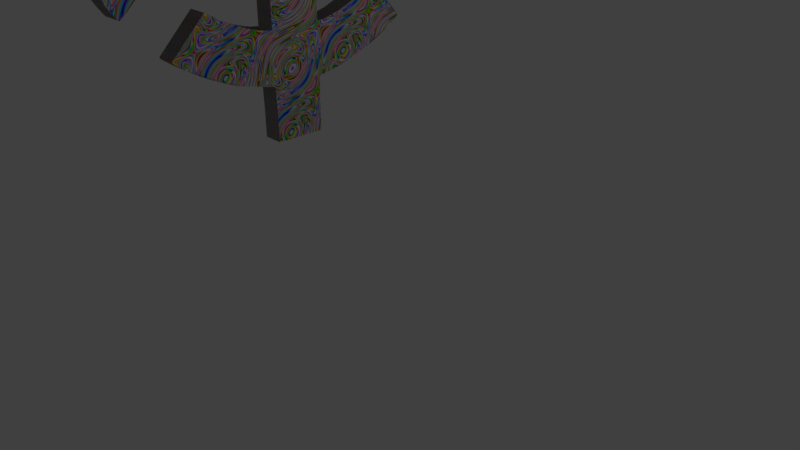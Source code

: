 # Source: symbol3D.blend  (saved by Blender 2.79.0; exported with 4.5.12 LTS)
import bpy
from mathutils import Matrix  # noqa: F401  (used for matrix-valued properties, if any)

bpy.ops.wm.read_factory_settings(use_empty=True)
scene = bpy.context.scene
scene.name = 'Scene'

# ---- collections
col_collection_1 = bpy.data.collections.new('Collection 1'); scene.collection.children.link(col_collection_1)

# ---- materials (node trees are filled in below, after node groups)
mat_svgmat_007 = bpy.data.materials.new('SVGMat.007')
mat_svgmat_007.alpha_threshold = 0.0
mat_svgmat_007.diffuse_color = (1.0, 1.0, 1.0, 1.0)
mat_svgmat_007.roughness = 0.5

# ---- material node trees
mat_svgmat_007.use_nodes = True; mat_svgmat_007.node_tree.nodes.clear()
_N = mat_svgmat_007.node_tree.nodes; _L = mat_svgmat_007.node_tree.links
n0 = _N.new('ShaderNodeOutputMaterial'); n0.name = 'Material Output'; n0.location = (652, 280)
n1 = _N.new('ShaderNodeBsdfToon'); n1.name = 'Toon BSDF'; n1.location = (239, 436)
n1.inputs[2].default_value = 0.1
n2 = _N.new('ShaderNodeTexMagic'); n2.name = 'Magic Texture'; n2.location = (-2, 461)
n2.turbulence_depth = 5
n2.inputs[2].default_value = 3.3
n3 = _N.new('ShaderNodeEmission'); n3.name = 'Emission'; n3.location = (30, 175)
n3.inputs[0].default_value = (0.02921, 0.6272, 0.8, 1.0)
n4 = _N.new('ShaderNodeMixShader'); n4.name = 'Mix Shader'; n4.location = (427, 320)
n4.inputs[0].default_value = 0.4455
_L.new(n4.outputs[0], n0.inputs[0])
_L.new(n1.outputs[0], n4.inputs[1])
_L.new(n2.outputs[0], n1.inputs[0])
n0.is_active_output = True

# ---- world
world_world = bpy.data.worlds.new('World'); scene.world = world_world
world_world.color = (0.05088, 0.05088, 0.05088)
world_world.use_sun_shadow = False
world_world.sun_shadow_jitter_overblur = 0.0
world_world.cycles.sampling_method = 'MANUAL'

# ---- cameras
cam_camera = bpy.data.cameras.new('Camera')
cam_camera.clip_end = 100.0
cam_camera.lens = 35.0
cam_camera.sensor_width = 32.0
cam_camera.sensor_height = 18.0
cam_camera.ortho_scale = 7.314
cam_camera.dof.focus_distance = 0.0

# ---- lights
light_lamp = bpy.data.lights.new('Lamp', 'POINT')
light_lamp.transmission_factor = 0.0
light_lamp.cutoff_distance = 30.0
light_lamp.energy = 100.0
light_lamp.shadow_buffer_clip_start = 1.001
light_lamp.shadow_soft_size = 0.1
light_lamp.shadow_maximum_resolution = 0.006
light_lamp.use_absolute_resolution = True

# ---- meshes
me_cupath2997 = bpy.data.meshes.new('CUpath2997')
me_cupath2997.from_pydata([(-0.005938, -0.06125, 0.002373), (-0.006106, -0.04926, 0.002373), (-0.006136, -0.04908, 0.002373), (-0.006167, -0.04901, 0.002373), (-0.006225, -0.04898, 0.002373), (-0.01355, -0.04725, 0.002373), (-0.01946, -0.04508, 0.002373), (-0.02644, -0.04134, 0.002373), (-0.02861, -0.03981, 0.002373), (-0.02887, -0.03955, 0.002373), (-0.02899, -0.03937, 0.002373), (-0.02897, -0.03929, 0.002373), (-0.02888, -0.03915, 0.002373), (-0.02122, -0.03128, 0.002373), (-0.01669, -0.03383, 0.002373), (-0.01198, -0.03584, 0.002373), (-0.008028, -0.03696, 0.002373), (-0.006079, -0.03712, 0.002373), (-0.006083, -0.008694, 0.002373), (-0.006181, -0.007747, 0.002373), (-0.006246, -0.007506, 0.002373), (-0.00632, -0.007387, 0.002373), (-0.006472, -0.007333, 0.002373), (-0.007292, -0.007243, 0.002373), (-0.036, -0.007212, 0.002373), (-0.03583, -0.009161, 0.002373), (-0.03471, -0.01311, 0.002373), (-0.0327, -0.01782, 0.002373), (-0.03015, -0.02235, 0.002373), (-0.03803, -0.03001, 0.002373), (-0.03817, -0.0301, 0.002373), (-0.03824, -0.03012, 0.002373), (-0.03843, -0.03, 0.002373), (-0.03869, -0.02973, 0.002373), (-0.04023, -0.02754, 0.002373), (-0.044, -0.02042, 0.002373), (-0.04616, -0.01457, 0.002373), (-0.04786, -0.007358, 0.002373), (-0.04788, -0.0073, 0.002373), (-0.04796, -0.007269, 0.002373), (-0.04841, -0.007211, 0.002373), (-0.05407, -0.007071, 0.002373), (-0.05416, -0.007071, 0.002373), (-0.05438, -0.007071, 0.002373), (-0.05474, -0.007071, 0.002373), (-0.0552, -0.007071, 0.002373), (-0.05574, -0.007071, 0.002373), (-0.05634, -0.007071, 0.002373), (-0.05699, -0.007071, 0.002373), (-0.05766, -0.007071, 0.002373), (-0.05833, -0.007071, 0.002373), (-0.05898, -0.007071, 0.002373), (-0.05958, -0.007071, 0.002373), (-0.06013, -0.007071, 0.002373), (-0.06013, 0.004216, 0.002373), (-0.04814, 0.004384, 0.002373), (-0.04796, 0.004414, 0.002373), (-0.04788, 0.004445, 0.002373), (-0.04786, 0.004503, 0.002373), (-0.04616, 0.01172, 0.002373), (-0.044, 0.01757, 0.002373), (-0.04023, 0.02468, 0.002373), (-0.03869, 0.02688, 0.002373), (-0.03843, 0.02714, 0.002373), (-0.03824, 0.02727, 0.002373), (-0.03817, 0.02724, 0.002373), (-0.03803, 0.02715, 0.002373), (-0.03015, 0.01949, 0.002373), (-0.0327, 0.01496, 0.002373), (-0.03471, 0.01026, 0.002373), (-0.03583, 0.006305, 0.002373), (-0.036, 0.004357, 0.002373), (-0.007561, 0.00436, 0.002373), (-0.006614, 0.004459, 0.002373), (-0.006373, 0.004523, 0.002373), (-0.006254, 0.004598, 0.002373), (-0.006199, 0.004749, 0.002373), (-0.00611, 0.005569, 0.002373), (-0.006079, 0.03427, 0.002373), (-0.008028, 0.0341, 0.002373), (-0.01198, 0.03298, 0.002373), (-0.01669, 0.03097, 0.002373), (-0.02122, 0.02843, 0.002373), (-0.02888, 0.0363, 0.002373), (-0.02897, 0.03644, 0.002373), (-0.02899, 0.03651, 0.002373), (-0.02887, 0.0367, 0.002373), (-0.0286, 0.03696, 0.002373), (-0.02641, 0.0385, 0.002373), (-0.01929, 0.04227, 0.002373), (-0.01344, 0.04443, 0.002373), (-0.006225, 0.04613, 0.002373), (-0.006167, 0.04615, 0.002373), (-0.006136, 0.04622, 0.002373), (-0.006106, 0.0464, 0.002373), (-0.005938, 0.05839, 0.002373), (0.005351, 0.05839, 0.002373), (0.005519, 0.0464, 0.002373), (0.005549, 0.04622, 0.002373), (0.00558, 0.04615, 0.002373), (0.005638, 0.04613, 0.002373), (0.01286, 0.04443, 0.002373), (0.01871, 0.04227, 0.002373), (0.02582, 0.0385, 0.002373), (0.02802, 0.03696, 0.002373), (0.02828, 0.0367, 0.002373), (0.02841, 0.03651, 0.002373), (0.02838, 0.03644, 0.002373), (0.02829, 0.0363, 0.002373), (0.02063, 0.02843, 0.002373), (0.0161, 0.03097, 0.002373), (0.01139, 0.03298, 0.002373), (0.007441, 0.0341, 0.002373), (0.005492, 0.03427, 0.002373), (0.005496, 0.005838, 0.002373), (0.005594, 0.004891, 0.002373), (0.005659, 0.004651, 0.002373), (0.005733, 0.004532, 0.002373), (0.005885, 0.004477, 0.002373), (0.006705, 0.004387, 0.002373), (0.03541, 0.004357, 0.002373), (0.03524, 0.006305, 0.002373), (0.03412, 0.01026, 0.002373), (0.03212, 0.01496, 0.002373), (0.02957, 0.01949, 0.002373), (0.03744, 0.02715, 0.002373), (0.03758, 0.02724, 0.002373), (0.03766, 0.02727, 0.002373), (0.03785, 0.02714, 0.002373), (0.0381, 0.02688, 0.002373), (0.03964, 0.02468, 0.002373), (0.04342, 0.01757, 0.002373), (0.04557, 0.01172, 0.002373), (0.04727, 0.004503, 0.002373), (0.04729, 0.004445, 0.002373), (0.04737, 0.004414, 0.002373), (0.04755, 0.004384, 0.002373), (0.05954, 0.004216, 0.002373), (0.05954, -0.007071, 0.002373), (0.05349, -0.007071, 0.002373), (0.04783, -0.007211, 0.002373), (0.04737, -0.007269, 0.002373), (0.04729, -0.0073, 0.002373), (0.04727, -0.007358, 0.002373), (0.04554, -0.01468, 0.002373), (0.04337, -0.02059, 0.002373), (0.03962, -0.02757, 0.002373), (0.0381, -0.02974, 0.002373), (0.03784, -0.03, 0.002373), (0.03766, -0.03012, 0.002373), (0.03758, -0.0301, 0.002373), (0.03744, -0.03001, 0.002373), (0.02957, -0.02235, 0.002373), (0.03212, -0.01782, 0.002373), (0.03412, -0.01311, 0.002373), (0.03524, -0.009161, 0.002373), (0.03541, -0.007212, 0.002373), (0.006974, -0.007216, 0.002373), (0.006027, -0.007315, 0.002373), (0.005786, -0.007379, 0.002373), (0.005667, -0.007453, 0.002373), (0.005612, -0.007605, 0.002373), (0.005523, -0.008425, 0.002373), (0.005492, -0.03712, 0.002373), (0.007441, -0.03696, 0.002373), (0.01139, -0.03584, 0.002373), (0.0161, -0.03383, 0.002373), (0.02063, -0.03128, 0.002373), (0.02829, -0.03915, 0.002373), (0.02838, -0.03929, 0.002373), (0.02841, -0.03937, 0.002373), (0.02828, -0.03956, 0.002373), (0.02802, -0.03982, 0.002373), (0.02582, -0.04136, 0.002373), (0.01871, -0.04513, 0.002373), (0.01286, -0.04728, 0.002373), (0.005638, -0.04898, 0.002373), (0.00558, -0.04901, 0.002373), (0.005549, -0.04908, 0.002373), (0.005519, -0.04926, 0.002373), (0.005351, -0.06125, 0.002373), (-0.005938, -0.06125, -0.002373), (-0.006106, -0.04926, -0.002373), (-0.006136, -0.04908, -0.002373), (-0.006167, -0.04901, -0.002373), (-0.006225, -0.04898, -0.002373), (-0.01355, -0.04725, -0.002373), (-0.01946, -0.04508, -0.002373), (-0.02644, -0.04134, -0.002373), (-0.02861, -0.03981, -0.002373), (-0.02887, -0.03955, -0.002373), (-0.02899, -0.03937, -0.002373), (-0.02897, -0.03929, -0.002373), (-0.02888, -0.03915, -0.002373), (-0.02122, -0.03128, -0.002373), (-0.01669, -0.03383, -0.002373), (-0.01198, -0.03584, -0.002373), (-0.008028, -0.03696, -0.002373), (-0.006079, -0.03712, -0.002373), (-0.006083, -0.008694, -0.002373), (-0.006181, -0.007747, -0.002373), (-0.006246, -0.007506, -0.002373), (-0.00632, -0.007387, -0.002373), (-0.006472, -0.007333, -0.002373), (-0.007292, -0.007243, -0.002373), (-0.036, -0.007212, -0.002373), (-0.03583, -0.009161, -0.002373), (-0.03471, -0.01311, -0.002373), (-0.0327, -0.01782, -0.002373), (-0.03015, -0.02235, -0.002373), (-0.03803, -0.03001, -0.002373), (-0.03817, -0.0301, -0.002373), (-0.03824, -0.03012, -0.002373), (-0.03843, -0.03, -0.002373), (-0.03869, -0.02973, -0.002373), (-0.04023, -0.02754, -0.002373), (-0.044, -0.02042, -0.002373), (-0.04616, -0.01457, -0.002373), (-0.04786, -0.007358, -0.002373), (-0.04788, -0.0073, -0.002373), (-0.04796, -0.007269, -0.002373), (-0.04841, -0.007211, -0.002373), (-0.05407, -0.007071, -0.002373), (-0.05416, -0.007071, -0.002373), (-0.05438, -0.007071, -0.002373), (-0.05474, -0.007071, -0.002373), (-0.0552, -0.007071, -0.002373), (-0.05574, -0.007071, -0.002373), (-0.05634, -0.007071, -0.002373), (-0.05699, -0.007071, -0.002373), (-0.05766, -0.007071, -0.002373), (-0.05833, -0.007071, -0.002373), (-0.05898, -0.007071, -0.002373), (-0.05958, -0.007071, -0.002373), (-0.06013, -0.007071, -0.002373), (-0.06013, 0.004216, -0.002373), (-0.04814, 0.004384, -0.002373), (-0.04796, 0.004414, -0.002373), (-0.04788, 0.004445, -0.002373), (-0.04786, 0.004503, -0.002373), (-0.04616, 0.01172, -0.002373), (-0.044, 0.01757, -0.002373), (-0.04023, 0.02468, -0.002373), (-0.03869, 0.02688, -0.002373), (-0.03843, 0.02714, -0.002373), (-0.03824, 0.02727, -0.002373), (-0.03817, 0.02724, -0.002373), (-0.03803, 0.02715, -0.002373), (-0.03015, 0.01949, -0.002373), (-0.0327, 0.01496, -0.002373), (-0.03471, 0.01026, -0.002373), (-0.03583, 0.006305, -0.002373), (-0.036, 0.004357, -0.002373), (-0.007561, 0.00436, -0.002373), (-0.006614, 0.004459, -0.002373), (-0.006373, 0.004523, -0.002373), (-0.006254, 0.004598, -0.002373), (-0.006199, 0.004749, -0.002373), (-0.00611, 0.005569, -0.002373), (-0.006079, 0.03427, -0.002373), (-0.008028, 0.0341, -0.002373), (-0.01198, 0.03298, -0.002373), (-0.01669, 0.03097, -0.002373), (-0.02122, 0.02843, -0.002373), (-0.02888, 0.0363, -0.002373), (-0.02897, 0.03644, -0.002373), (-0.02899, 0.03651, -0.002373), (-0.02887, 0.0367, -0.002373), (-0.0286, 0.03696, -0.002373), (-0.02641, 0.0385, -0.002373), (-0.01929, 0.04227, -0.002373), (-0.01344, 0.04443, -0.002373), (-0.006225, 0.04613, -0.002373), (-0.006167, 0.04615, -0.002373), (-0.006136, 0.04622, -0.002373), (-0.006106, 0.0464, -0.002373), (-0.005938, 0.05839, -0.002373), (0.005351, 0.05839, -0.002373), (0.005519, 0.0464, -0.002373), (0.005549, 0.04622, -0.002373), (0.00558, 0.04615, -0.002373), (0.005638, 0.04613, -0.002373), (0.01286, 0.04443, -0.002373), (0.01871, 0.04227, -0.002373), (0.02582, 0.0385, -0.002373), (0.02802, 0.03696, -0.002373), (0.02828, 0.0367, -0.002373), (0.02841, 0.03651, -0.002373), (0.02838, 0.03644, -0.002373), (0.02829, 0.0363, -0.002373), (0.02063, 0.02843, -0.002373), (0.0161, 0.03097, -0.002373), (0.01139, 0.03298, -0.002373), (0.007441, 0.0341, -0.002373), (0.005492, 0.03427, -0.002373), (0.005496, 0.005838, -0.002373), (0.005594, 0.004891, -0.002373), (0.005659, 0.004651, -0.002373), (0.005733, 0.004532, -0.002373), (0.005885, 0.004477, -0.002373), (0.006705, 0.004387, -0.002373), (0.03541, 0.004357, -0.002373), (0.03524, 0.006305, -0.002373), (0.03412, 0.01026, -0.002373), (0.03212, 0.01496, -0.002373), (0.02957, 0.01949, -0.002373), (0.03744, 0.02715, -0.002373), (0.03758, 0.02724, -0.002373), (0.03766, 0.02727, -0.002373), (0.03785, 0.02714, -0.002373), (0.0381, 0.02688, -0.002373), (0.03964, 0.02468, -0.002373), (0.04342, 0.01757, -0.002373), (0.04557, 0.01172, -0.002373), (0.04727, 0.004503, -0.002373), (0.04729, 0.004445, -0.002373), (0.04737, 0.004414, -0.002373), (0.04755, 0.004384, -0.002373), (0.05954, 0.004216, -0.002373), (0.05954, -0.007071, -0.002373), (0.05349, -0.007071, -0.002373), (0.04783, -0.007211, -0.002373), (0.04737, -0.007269, -0.002373), (0.04729, -0.0073, -0.002373), (0.04727, -0.007358, -0.002373), (0.04554, -0.01468, -0.002373), (0.04337, -0.02059, -0.002373), (0.03962, -0.02757, -0.002373), (0.0381, -0.02974, -0.002373), (0.03784, -0.03, -0.002373), (0.03766, -0.03012, -0.002373), (0.03758, -0.0301, -0.002373), (0.03744, -0.03001, -0.002373), (0.02957, -0.02235, -0.002373), (0.03212, -0.01782, -0.002373), (0.03412, -0.01311, -0.002373), (0.03524, -0.009161, -0.002373), (0.03541, -0.007212, -0.002373), (0.006974, -0.007216, -0.002373), (0.006027, -0.007315, -0.002373), (0.005786, -0.007379, -0.002373), (0.005667, -0.007453, -0.002373), (0.005612, -0.007605, -0.002373), (0.005523, -0.008425, -0.002373), (0.005492, -0.03712, -0.002373), (0.007441, -0.03696, -0.002373), (0.01139, -0.03584, -0.002373), (0.0161, -0.03383, -0.002373), (0.02063, -0.03128, -0.002373), (0.02829, -0.03915, -0.002373), (0.02838, -0.03929, -0.002373), (0.02841, -0.03937, -0.002373), (0.02828, -0.03956, -0.002373), (0.02802, -0.03982, -0.002373), (0.02582, -0.04136, -0.002373), (0.01871, -0.04513, -0.002373), (0.01286, -0.04728, -0.002373), (0.005638, -0.04898, -0.002373), (0.00558, -0.04901, -0.002373), (0.005549, -0.04908, -0.002373), (0.005519, -0.04926, -0.002373), (0.005351, -0.06125, -0.002373), (-0.005938, -0.06125, -0.002373), (-0.005938, -0.06125, 0.002373), (-0.005956, -0.05284, -0.002373), (-0.005956, -0.05284, 0.002373), (-0.005986, -0.05148, -0.002373), (-0.005986, -0.05148, 0.002373), (-0.006027, -0.05036, -0.002373), (-0.006027, -0.05036, 0.002373), (-0.006052, -0.04991, -0.002373), (-0.006052, -0.04991, 0.002373), (-0.006078, -0.04954, -0.002373), (-0.006078, -0.04954, 0.002373), (-0.006106, -0.04926, -0.002373), (-0.006106, -0.04926, 0.002373), (-0.006136, -0.04908, -0.002373), (-0.006136, -0.04908, 0.002373), (-0.006167, -0.04901, -0.002373), (-0.006167, -0.04901, 0.002373), (-0.006225, -0.04898, -0.002373), (-0.006225, -0.04898, 0.002373), (-0.006334, -0.04895, -0.002373), (-0.006334, -0.04895, 0.002373), (-0.006686, -0.04885, -0.002373), (-0.006686, -0.04885, 0.002373), (-0.01149, -0.0478, -0.002373), (-0.01149, -0.0478, 0.002373), (-0.01253, -0.04753, -0.002373), (-0.01253, -0.04753, 0.002373), (-0.01355, -0.04725, -0.002373), (-0.01355, -0.04725, 0.002373), (-0.01455, -0.04694, -0.002373), (-0.01455, -0.04694, 0.002373), (-0.01555, -0.04662, -0.002373), (-0.01555, -0.04662, 0.002373), (-0.01653, -0.04627, -0.002373), (-0.01653, -0.04627, 0.002373), (-0.01751, -0.0459, -0.002373), (-0.01751, -0.0459, 0.002373), (-0.01848, -0.0455, -0.002373), (-0.01848, -0.0455, 0.002373), (-0.01946, -0.04508, -0.002373), (-0.01946, -0.04508, 0.002373), (-0.02143, -0.04415, -0.002373), (-0.02143, -0.04415, 0.002373), (-0.02318, -0.04324, -0.002373), (-0.02318, -0.04324, 0.002373), (-0.02489, -0.04228, -0.002373), (-0.02489, -0.04228, 0.002373), (-0.02644, -0.04134, -0.002373), (-0.02644, -0.04134, 0.002373), (-0.02772, -0.04049, -0.002373), (-0.02772, -0.04049, 0.002373), (-0.02822, -0.04012, -0.002373), (-0.02822, -0.04012, 0.002373), (-0.02861, -0.03981, -0.002373), (-0.02861, -0.03981, 0.002373), (-0.02887, -0.03955, -0.002373), (-0.02887, -0.03955, 0.002373), (-0.02899, -0.03937, -0.002373), (-0.02899, -0.03937, 0.002373), (-0.02897, -0.03929, -0.002373), (-0.02897, -0.03929, 0.002373), (-0.02888, -0.03915, -0.002373), (-0.02888, -0.03915, 0.002373), (-0.02122, -0.03128, -0.002373), (-0.02122, -0.03128, 0.002373), (-0.01895, -0.03264, -0.002373), (-0.01895, -0.03264, 0.002373), (-0.01784, -0.03325, -0.002373), (-0.01784, -0.03325, 0.002373), (-0.01669, -0.03383, -0.002373), (-0.01669, -0.03383, 0.002373), (-0.01551, -0.03439, -0.002373), (-0.01551, -0.03439, 0.002373), (-0.01431, -0.03491, -0.002373), (-0.01431, -0.03491, 0.002373), (-0.01313, -0.0354, -0.002373), (-0.01313, -0.0354, 0.002373), (-0.01198, -0.03584, -0.002373), (-0.01198, -0.03584, 0.002373), (-0.009835, -0.03654, -0.002373), (-0.009835, -0.03654, 0.002373), (-0.00888, -0.03679, -0.002373), (-0.00888, -0.03679, 0.002373), (-0.008028, -0.03696, -0.002373), (-0.008028, -0.03696, 0.002373), (-0.006079, -0.03712, -0.002373), (-0.006079, -0.03712, 0.002373), (-0.00602, -0.01043, -0.002373), (-0.00602, -0.01043, 0.002373), (-0.006047, -0.009451, -0.002373), (-0.006047, -0.009451, 0.002373), (-0.006083, -0.008694, -0.002373), (-0.006083, -0.008694, 0.002373), (-0.006181, -0.007747, -0.002373), (-0.006181, -0.007747, 0.002373), (-0.006246, -0.007506, -0.002373), (-0.006246, -0.007506, 0.002373), (-0.00632, -0.007387, -0.002373), (-0.00632, -0.007387, 0.002373), (-0.006472, -0.007333, -0.002373), (-0.006472, -0.007333, 0.002373), (-0.007292, -0.007243, -0.002373), (-0.007292, -0.007243, 0.002373), (-0.036, -0.007212, -0.002373), (-0.036, -0.007212, 0.002373), (-0.03583, -0.009161, -0.002373), (-0.03583, -0.009161, 0.002373), (-0.03471, -0.01311, -0.002373), (-0.03471, -0.01311, 0.002373), (-0.0327, -0.01782, -0.002373), (-0.0327, -0.01782, 0.002373), (-0.03015, -0.02235, -0.002373), (-0.03015, -0.02235, 0.002373), (-0.03559, -0.0278, -0.002373), (-0.03559, -0.0278, 0.002373), (-0.03725, -0.02936, -0.002373), (-0.03725, -0.02936, 0.002373), (-0.03782, -0.02985, -0.002373), (-0.03782, -0.02985, 0.002373), (-0.03803, -0.03001, -0.002373), (-0.03803, -0.03001, 0.002373), (-0.03817, -0.0301, -0.002373), (-0.03817, -0.0301, 0.002373), (-0.03824, -0.03012, -0.002373), (-0.03824, -0.03012, 0.002373), (-0.03843, -0.03, -0.002373), (-0.03843, -0.03, 0.002373), (-0.03869, -0.02973, -0.002373), (-0.03869, -0.02973, 0.002373), (-0.04023, -0.02754, -0.002373), (-0.04023, -0.02754, 0.002373), (-0.044, -0.02042, -0.002373), (-0.044, -0.02042, 0.002373), (-0.04483, -0.01846, -0.002373), (-0.04483, -0.01846, 0.002373), (-0.04554, -0.01653, -0.002373), (-0.04554, -0.01653, 0.002373), (-0.04586, -0.01555, -0.002373), (-0.04586, -0.01555, 0.002373), (-0.04616, -0.01457, -0.002373), (-0.04616, -0.01457, 0.002373), (-0.04786, -0.007358, -0.002373), (-0.04786, -0.007358, 0.002373), (-0.04788, -0.0073, -0.002373), (-0.04788, -0.0073, 0.002373), (-0.04796, -0.007269, -0.002373), (-0.04796, -0.007269, 0.002373), (-0.04814, -0.00724, -0.002373), (-0.04814, -0.00724, 0.002373), (-0.06013, -0.007071, -0.002373), (-0.06013, -0.007071, 0.002373), (-0.06013, 0.004216, -0.002373), (-0.06013, 0.004216, 0.002373), (-0.04923, 0.004305, -0.002373), (-0.04923, 0.004305, 0.002373), (-0.04841, 0.004356, -0.002373), (-0.04841, 0.004356, 0.002373), (-0.04814, 0.004384, -0.002373), (-0.04814, 0.004384, 0.002373), (-0.04796, 0.004414, -0.002373), (-0.04796, 0.004414, 0.002373), (-0.04788, 0.004445, -0.002373), (-0.04788, 0.004445, 0.002373), (-0.04786, 0.004503, -0.002373), (-0.04786, 0.004503, 0.002373), (-0.04782, 0.004611, -0.002373), (-0.04782, 0.004611, 0.002373), (-0.04773, 0.004964, -0.002373), (-0.04773, 0.004964, 0.002373), (-0.04747, 0.006104, -0.002373), (-0.04747, 0.006104, 0.002373), (-0.04693, 0.008681, -0.002373), (-0.04693, 0.008681, 0.002373), (-0.04669, 0.009714, -0.002373), (-0.04669, 0.009714, 0.002373), (-0.04643, 0.01073, -0.002373), (-0.04643, 0.01073, 0.002373), (-0.04616, 0.01172, -0.002373), (-0.04616, 0.01172, 0.002373), (-0.044, 0.01757, -0.002373), (-0.044, 0.01757, 0.002373), (-0.04023, 0.02468, -0.002373), (-0.04023, 0.02468, 0.002373), (-0.03979, 0.02537, -0.002373), (-0.03979, 0.02537, 0.002373), (-0.03938, 0.02598, -0.002373), (-0.03938, 0.02598, 0.002373), (-0.03901, 0.02648, -0.002373), (-0.03901, 0.02648, 0.002373), (-0.03869, 0.02688, -0.002373), (-0.03869, 0.02688, 0.002373), (-0.03843, 0.02714, -0.002373), (-0.03843, 0.02714, 0.002373), (-0.03824, 0.02727, -0.002373), (-0.03824, 0.02727, 0.002373), (-0.03817, 0.02724, -0.002373), (-0.03817, 0.02724, 0.002373), (-0.03803, 0.02715, -0.002373), (-0.03803, 0.02715, 0.002373), (-0.03015, 0.01949, -0.002373), (-0.03015, 0.01949, 0.002373), (-0.0309, 0.01827, -0.002373), (-0.0309, 0.01827, 0.002373), (-0.03152, 0.01723, -0.002373), (-0.03152, 0.01723, 0.002373), (-0.03212, 0.01612, -0.002373), (-0.03212, 0.01612, 0.002373), (-0.0327, 0.01496, -0.002373), (-0.0327, 0.01496, 0.002373), (-0.03326, 0.01378, -0.002373), (-0.03326, 0.01378, 0.002373), (-0.03379, 0.01259, -0.002373), (-0.03379, 0.01259, 0.002373), (-0.03427, 0.01141, -0.002373), (-0.03427, 0.01141, 0.002373), (-0.03471, 0.01026, -0.002373), (-0.03471, 0.01026, 0.002373), (-0.03541, 0.008111, -0.002373), (-0.03541, 0.008111, 0.002373), (-0.03566, 0.007157, -0.002373), (-0.03566, 0.007157, 0.002373), (-0.03583, 0.006305, -0.002373), (-0.03583, 0.006305, 0.002373), (-0.036, 0.004357, -0.002373), (-0.036, 0.004357, 0.002373), (-0.009299, 0.004298, -0.002373), (-0.009299, 0.004298, 0.002373), (-0.008319, 0.004325, -0.002373), (-0.008319, 0.004325, 0.002373), (-0.007561, 0.00436, -0.002373), (-0.007561, 0.00436, 0.002373), (-0.006614, 0.004459, -0.002373), (-0.006614, 0.004459, 0.002373), (-0.006373, 0.004523, -0.002373), (-0.006373, 0.004523, 0.002373), (-0.006254, 0.004598, -0.002373), (-0.006254, 0.004598, 0.002373), (-0.006199, 0.004749, -0.002373), (-0.006199, 0.004749, 0.002373), (-0.00611, 0.005569, -0.002373), (-0.00611, 0.005569, 0.002373), (-0.006079, 0.03427, -0.002373), (-0.006079, 0.03427, 0.002373), (-0.008028, 0.0341, -0.002373), (-0.008028, 0.0341, 0.002373), (-0.01198, 0.03298, -0.002373), (-0.01198, 0.03298, 0.002373), (-0.01669, 0.03097, -0.002373), (-0.01669, 0.03097, 0.002373), (-0.01784, 0.03039, -0.002373), (-0.01784, 0.03039, 0.002373), (-0.01895, 0.02979, -0.002373), (-0.01895, 0.02979, 0.002373), (-0.02, 0.02917, -0.002373), (-0.02, 0.02917, 0.002373), (-0.02122, 0.02843, -0.002373), (-0.02122, 0.02843, 0.002373), (-0.02823, 0.03552, -0.002373), (-0.02823, 0.03552, 0.002373), (-0.02872, 0.03609, -0.002373), (-0.02872, 0.03609, 0.002373), (-0.02888, 0.0363, -0.002373), (-0.02888, 0.0363, 0.002373), (-0.02897, 0.03644, -0.002373), (-0.02897, 0.03644, 0.002373), (-0.02899, 0.03651, -0.002373), (-0.02899, 0.03651, 0.002373), (-0.02887, 0.0367, -0.002373), (-0.02887, 0.0367, 0.002373), (-0.0286, 0.03696, -0.002373), (-0.0286, 0.03696, 0.002373), (-0.02821, 0.03728, -0.002373), (-0.02821, 0.03728, 0.002373), (-0.0277, 0.03765, -0.002373), (-0.0277, 0.03765, 0.002373), (-0.02641, 0.0385, -0.002373), (-0.02641, 0.0385, 0.002373), (-0.01929, 0.04227, -0.002373), (-0.01929, 0.04227, 0.002373), (-0.01733, 0.0431, -0.002373), (-0.01733, 0.0431, 0.002373), (-0.01636, 0.04347, -0.002373), (-0.01636, 0.04347, 0.002373), (-0.01539, 0.04381, -0.002373), (-0.01539, 0.04381, 0.002373), (-0.01442, 0.04413, -0.002373), (-0.01442, 0.04413, 0.002373), (-0.01344, 0.04443, -0.002373), (-0.01344, 0.04443, 0.002373), (-0.01245, 0.0447, -0.002373), (-0.01245, 0.0447, 0.002373), (-0.01144, 0.04496, -0.002373), (-0.01144, 0.04496, 0.002373), (-0.0104, 0.0452, -0.002373), (-0.0104, 0.0452, 0.002373), (-0.007827, 0.04574, -0.002373), (-0.007827, 0.04574, 0.002373), (-0.007194, 0.04588, -0.002373), (-0.007194, 0.04588, 0.002373), (-0.006923, 0.04594, -0.002373), (-0.006923, 0.04594, 0.002373), (-0.006686, 0.046, -0.002373), (-0.006686, 0.046, 0.002373), (-0.006489, 0.04605, -0.002373), (-0.006489, 0.04605, 0.002373), (-0.006334, 0.04609, -0.002373), (-0.006334, 0.04609, 0.002373), (-0.006225, 0.04613, -0.002373), (-0.006225, 0.04613, 0.002373), (-0.006167, 0.04615, -0.002373), (-0.006167, 0.04615, 0.002373), (-0.006136, 0.04622, -0.002373), (-0.006136, 0.04622, 0.002373), (-0.006106, 0.0464, -0.002373), (-0.006106, 0.0464, 0.002373), (-0.006078, 0.04668, -0.002373), (-0.006078, 0.04668, 0.002373), (-0.006052, 0.04705, -0.002373), (-0.006052, 0.04705, 0.002373), (-0.006027, 0.0475, -0.002373), (-0.006027, 0.0475, 0.002373), (-0.005956, 0.04998, -0.002373), (-0.005956, 0.04998, 0.002373), (-0.005938, 0.05839, -0.002373), (-0.005938, 0.05839, 0.002373), (0.005351, 0.05839, -0.002373), (0.005351, 0.05839, 0.002373), (0.005353, 0.05152, -0.002373), (0.005353, 0.05152, 0.002373), (0.005369, 0.04998, -0.002373), (0.005369, 0.04998, 0.002373), (0.005399, 0.04862, -0.002373), (0.005399, 0.04862, 0.002373), (0.00544, 0.0475, -0.002373), (0.00544, 0.0475, 0.002373), (0.005465, 0.04705, -0.002373), (0.005465, 0.04705, 0.002373), (0.005491, 0.04668, -0.002373), (0.005491, 0.04668, 0.002373), (0.005519, 0.0464, -0.002373), (0.005519, 0.0464, 0.002373), (0.005549, 0.04622, -0.002373), (0.005549, 0.04622, 0.002373), (0.00558, 0.04615, -0.002373), (0.00558, 0.04615, 0.002373), (0.005638, 0.04613, -0.002373), (0.005638, 0.04613, 0.002373), (0.01286, 0.04443, -0.002373), (0.01286, 0.04443, 0.002373), (0.01384, 0.04413, -0.002373), (0.01384, 0.04413, 0.002373), (0.01481, 0.04381, -0.002373), (0.01481, 0.04381, 0.002373), (0.01578, 0.04347, -0.002373), (0.01578, 0.04347, 0.002373), (0.01674, 0.0431, -0.002373), (0.01674, 0.0431, 0.002373), (0.01772, 0.0427, -0.002373), (0.01772, 0.0427, 0.002373), (0.01871, 0.04227, -0.002373), (0.01871, 0.04227, 0.002373), (0.02073, 0.04133, -0.002373), (0.02073, 0.04133, 0.002373), (0.02251, 0.04041, -0.002373), (0.02251, 0.04041, 0.002373), (0.02582, 0.0385, -0.002373), (0.02582, 0.0385, 0.002373), (0.02802, 0.03696, -0.002373), (0.02802, 0.03696, 0.002373), (0.02828, 0.0367, -0.002373), (0.02828, 0.0367, 0.002373), (0.02841, 0.03651, -0.002373), (0.02841, 0.03651, 0.002373), (0.02838, 0.03644, -0.002373), (0.02838, 0.03644, 0.002373), (0.02829, 0.0363, -0.002373), (0.02829, 0.0363, 0.002373), (0.02813, 0.03609, -0.002373), (0.02813, 0.03609, 0.002373), (0.02792, 0.03583, -0.002373), (0.02792, 0.03583, 0.002373), (0.02764, 0.03552, -0.002373), (0.02764, 0.03552, 0.002373), (0.02732, 0.03516, -0.002373), (0.02732, 0.03516, 0.002373), (0.02695, 0.03476, -0.002373), (0.02695, 0.03476, 0.002373), (0.02609, 0.03386, -0.002373), (0.02609, 0.03386, 0.002373), (0.0251, 0.03285, -0.002373), (0.0251, 0.03285, 0.002373), (0.02063, 0.02843, -0.002373), (0.02063, 0.02843, 0.002373), (0.01837, 0.02979, -0.002373), (0.01837, 0.02979, 0.002373), (0.01726, 0.03039, -0.002373), (0.01726, 0.03039, 0.002373), (0.0161, 0.03097, -0.002373), (0.0161, 0.03097, 0.002373), (0.01139, 0.03298, -0.002373), (0.01139, 0.03298, 0.002373), (0.009248, 0.03368, -0.002373), (0.009248, 0.03368, 0.002373), (0.008293, 0.03393, -0.002373), (0.008293, 0.03393, 0.002373), (0.007441, 0.0341, -0.002373), (0.007441, 0.0341, 0.002373), (0.005492, 0.03427, -0.002373), (0.005492, 0.03427, 0.002373), (0.005406, 0.01671, -0.002373), (0.005406, 0.01671, 0.002373), (0.005399, 0.01423, -0.002373), (0.005399, 0.01423, 0.002373), (0.005398, 0.01211, -0.002373), (0.005398, 0.01211, 0.002373), (0.005402, 0.01031, -0.002373), (0.005402, 0.01031, 0.002373), (0.005414, 0.008805, -0.002373), (0.005414, 0.008805, 0.002373), (0.005433, 0.007576, -0.002373), (0.005433, 0.007576, 0.002373), (0.00546, 0.006596, -0.002373), (0.00546, 0.006596, 0.002373), (0.005496, 0.005838, -0.002373), (0.005496, 0.005838, 0.002373), (0.005594, 0.004891, -0.002373), (0.005594, 0.004891, 0.002373), (0.005659, 0.004651, -0.002373), (0.005659, 0.004651, 0.002373), (0.005733, 0.004532, -0.002373), (0.005733, 0.004532, 0.002373), (0.005885, 0.004477, -0.002373), (0.005885, 0.004477, 0.002373), (0.006705, 0.004387, -0.002373), (0.006705, 0.004387, 0.002373), (0.007392, 0.004352, -0.002373), (0.007392, 0.004352, 0.002373), (0.009367, 0.0043, -0.002373), (0.009367, 0.0043, 0.002373), (0.03541, 0.004357, -0.002373), (0.03541, 0.004357, 0.002373), (0.03524, 0.006305, -0.002373), (0.03524, 0.006305, 0.002373), (0.03412, 0.01026, -0.002373), (0.03412, 0.01026, 0.002373), (0.03212, 0.01496, -0.002373), (0.03212, 0.01496, 0.002373), (0.03153, 0.01612, -0.002373), (0.03153, 0.01612, 0.002373), (0.03093, 0.01723, -0.002373), (0.03093, 0.01723, 0.002373), (0.03031, 0.01827, -0.002373), (0.03031, 0.01827, 0.002373), (0.02957, 0.01949, -0.002373), (0.02957, 0.01949, 0.002373), (0.034, 0.02396, -0.002373), (0.034, 0.02396, 0.002373), (0.035, 0.02495, -0.002373), (0.035, 0.02495, 0.002373), (0.03591, 0.02581, -0.002373), (0.03591, 0.02581, 0.002373), (0.0363, 0.02618, -0.002373), (0.0363, 0.02618, 0.002373), (0.03666, 0.0265, -0.002373), (0.03666, 0.0265, 0.002373), (0.03698, 0.02677, -0.002373), (0.03698, 0.02677, 0.002373), (0.03724, 0.02699, -0.002373), (0.03724, 0.02699, 0.002373), (0.03744, 0.02715, -0.002373), (0.03744, 0.02715, 0.002373), (0.03758, 0.02724, -0.002373), (0.03758, 0.02724, 0.002373), (0.03766, 0.02727, -0.002373), (0.03766, 0.02727, 0.002373), (0.03785, 0.02714, -0.002373), (0.03785, 0.02714, 0.002373), (0.0381, 0.02688, -0.002373), (0.0381, 0.02688, 0.002373), (0.03842, 0.02648, -0.002373), (0.03842, 0.02648, 0.002373), (0.03879, 0.02598, -0.002373), (0.03879, 0.02598, 0.002373), (0.0392, 0.02537, -0.002373), (0.0392, 0.02537, 0.002373), (0.03964, 0.02468, -0.002373), (0.03964, 0.02468, 0.002373), (0.04011, 0.02392, -0.002373), (0.04011, 0.02392, 0.002373), (0.04059, 0.02311, -0.002373), (0.04059, 0.02311, 0.002373), (0.04156, 0.02137, -0.002373), (0.04156, 0.02137, 0.002373), (0.04202, 0.02048, -0.002373), (0.04202, 0.02048, 0.002373), (0.04247, 0.01959, -0.002373), (0.04247, 0.01959, 0.002373), (0.04296, 0.01857, -0.002373), (0.04296, 0.01857, 0.002373), (0.04342, 0.01757, -0.002373), (0.04342, 0.01757, 0.002373), (0.04557, 0.01172, -0.002373), (0.04557, 0.01172, 0.002373), (0.04585, 0.01073, -0.002373), (0.04585, 0.01073, 0.002373), (0.0461, 0.009714, -0.002373), (0.0461, 0.009714, 0.002373), (0.04634, 0.008681, -0.002373), (0.04634, 0.008681, 0.002373), (0.04688, 0.006104, -0.002373), (0.04688, 0.006104, 0.002373), (0.04702, 0.005472, -0.002373), (0.04702, 0.005472, 0.002373), (0.04709, 0.0052, -0.002373), (0.04709, 0.0052, 0.002373), (0.04714, 0.004964, -0.002373), (0.04714, 0.004964, 0.002373), (0.04719, 0.004766, -0.002373), (0.04719, 0.004766, 0.002373), (0.04724, 0.004611, -0.002373), (0.04724, 0.004611, 0.002373), (0.04727, 0.004503, -0.002373), (0.04727, 0.004503, 0.002373), (0.04729, 0.004445, -0.002373), (0.04729, 0.004445, 0.002373), (0.04737, 0.004414, -0.002373), (0.04737, 0.004414, 0.002373), (0.04755, 0.004384, -0.002373), (0.04755, 0.004384, 0.002373), (0.05954, 0.004216, -0.002373), (0.05954, 0.004216, 0.002373), (0.05954, -0.007071, -0.002373), (0.05954, -0.007071, 0.002373), (0.05113, -0.007089, -0.002373), (0.05113, -0.007089, 0.002373), (0.04865, -0.007161, -0.002373), (0.04865, -0.007161, 0.002373), (0.04783, -0.007211, -0.002373), (0.04783, -0.007211, 0.002373), (0.04755, -0.00724, -0.002373), (0.04755, -0.00724, 0.002373), (0.04737, -0.007269, -0.002373), (0.04737, -0.007269, 0.002373), (0.04729, -0.0073, -0.002373), (0.04729, -0.0073, 0.002373), (0.04727, -0.007358, -0.002373), (0.04727, -0.007358, 0.002373), (0.04554, -0.01468, -0.002373), (0.04554, -0.01468, 0.002373), (0.04491, -0.01668, -0.002373), (0.04491, -0.01668, 0.002373), (0.04456, -0.01766, -0.002373), (0.04456, -0.01766, 0.002373), (0.04419, -0.01864, -0.002373), (0.04419, -0.01864, 0.002373), (0.04337, -0.02059, -0.002373), (0.04337, -0.02059, 0.002373), (0.04244, -0.02256, -0.002373), (0.04244, -0.02256, 0.002373), (0.04153, -0.02431, -0.002373), (0.04153, -0.02431, 0.002373), (0.04057, -0.02602, -0.002373), (0.04057, -0.02602, 0.002373), (0.03962, -0.02757, -0.002373), (0.03962, -0.02757, 0.002373), (0.0381, -0.02974, -0.002373), (0.0381, -0.02974, 0.002373), (0.03784, -0.03, -0.002373), (0.03784, -0.03, 0.002373), (0.03766, -0.03012, -0.002373), (0.03766, -0.03012, 0.002373), (0.03758, -0.0301, -0.002373), (0.03758, -0.0301, 0.002373), (0.03744, -0.03001, -0.002373), (0.03744, -0.03001, 0.002373), (0.02957, -0.02235, -0.002373), (0.02957, -0.02235, 0.002373), (0.03093, -0.02008, -0.002373), (0.03093, -0.02008, 0.002373), (0.03153, -0.01897, -0.002373), (0.03153, -0.01897, 0.002373), (0.03212, -0.01782, -0.002373), (0.03212, -0.01782, 0.002373), (0.03267, -0.01664, -0.002373), (0.03267, -0.01664, 0.002373), (0.0332, -0.01545, -0.002373), (0.0332, -0.01545, 0.002373), (0.03368, -0.01426, -0.002373), (0.03368, -0.01426, 0.002373), (0.03412, -0.01311, -0.002373), (0.03412, -0.01311, 0.002373), (0.03482, -0.01097, -0.002373), (0.03482, -0.01097, 0.002373), (0.03507, -0.01001, -0.002373), (0.03507, -0.01001, 0.002373), (0.03524, -0.009161, -0.002373), (0.03524, -0.009161, 0.002373), (0.03541, -0.007212, -0.002373), (0.03541, -0.007212, 0.002373), (0.008712, -0.007153, -0.002373), (0.008712, -0.007153, 0.002373), (0.007732, -0.00718, -0.002373), (0.007732, -0.00718, 0.002373), (0.006974, -0.007216, -0.002373), (0.006974, -0.007216, 0.002373), (0.006027, -0.007315, -0.002373), (0.006027, -0.007315, 0.002373), (0.005786, -0.007379, -0.002373), (0.005786, -0.007379, 0.002373), (0.005667, -0.007453, -0.002373), (0.005667, -0.007453, 0.002373), (0.005612, -0.007605, -0.002373), (0.005612, -0.007605, 0.002373), (0.005523, -0.008425, -0.002373), (0.005523, -0.008425, 0.002373), (0.005487, -0.009112, -0.002373), (0.005487, -0.009112, 0.002373), (0.005459, -0.009996, -0.002373), (0.005459, -0.009996, 0.002373), (0.005436, -0.01109, -0.002373), (0.005436, -0.01109, 0.002373), (0.005419, -0.01239, -0.002373), (0.005419, -0.01239, 0.002373), (0.005408, -0.01392, -0.002373), (0.005408, -0.01392, 0.002373), (0.005403, -0.01569, -0.002373), (0.005403, -0.01569, 0.002373), (0.005492, -0.03712, -0.002373), (0.005492, -0.03712, 0.002373), (0.007441, -0.03696, -0.002373), (0.007441, -0.03696, 0.002373), (0.01139, -0.03584, -0.002373), (0.01139, -0.03584, 0.002373), (0.0161, -0.03383, -0.002373), (0.0161, -0.03383, 0.002373), (0.01726, -0.03325, -0.002373), (0.01726, -0.03325, 0.002373), (0.01837, -0.03264, -0.002373), (0.01837, -0.03264, 0.002373), (0.01941, -0.03203, -0.002373), (0.01941, -0.03203, 0.002373), (0.02063, -0.03128, -0.002373), (0.02063, -0.03128, 0.002373), (0.02609, -0.03672, -0.002373), (0.02609, -0.03672, 0.002373), (0.02764, -0.03838, -0.002373), (0.02764, -0.03838, 0.002373), (0.02813, -0.03895, -0.002373), (0.02813, -0.03895, 0.002373), (0.02829, -0.03915, -0.002373), (0.02829, -0.03915, 0.002373), (0.02838, -0.03929, -0.002373), (0.02838, -0.03929, 0.002373), (0.02841, -0.03937, -0.002373), (0.02841, -0.03937, 0.002373), (0.02828, -0.03956, -0.002373), (0.02828, -0.03956, 0.002373), (0.02802, -0.03982, -0.002373), (0.02802, -0.03982, 0.002373), (0.02582, -0.04136, -0.002373), (0.02582, -0.04136, 0.002373), (0.01871, -0.04513, -0.002373), (0.01871, -0.04513, 0.002373), (0.01286, -0.04728, -0.002373), (0.01286, -0.04728, 0.002373), (0.01186, -0.04756, -0.002373), (0.01186, -0.04756, 0.002373), (0.01085, -0.04781, -0.002373), (0.01085, -0.04781, 0.002373), (0.009817, -0.04805, -0.002373), (0.009817, -0.04805, 0.002373), (0.00724, -0.04859, -0.002373), (0.00724, -0.04859, 0.002373), (0.006607, -0.04873, -0.002373), (0.006607, -0.04873, 0.002373), (0.006099, -0.04885, -0.002373), (0.006099, -0.04885, 0.002373), (0.005902, -0.0489, -0.002373), (0.005902, -0.0489, 0.002373), (0.005747, -0.04895, -0.002373), (0.005747, -0.04895, 0.002373), (0.005638, -0.04898, -0.002373), (0.005638, -0.04898, 0.002373), (0.00558, -0.04901, -0.002373), (0.00558, -0.04901, 0.002373), (0.005549, -0.04908, -0.002373), (0.005549, -0.04908, 0.002373), (0.005519, -0.04926, -0.002373), (0.005519, -0.04926, 0.002373), (0.005351, -0.06125, -0.002373), (0.005351, -0.06125, 0.002373)], [], [(187, 188, 189, 190, 191, 192, 193, 194, 195, 196, 197, 198, 199, 200, 201, 202, 203, 204, 205, 206, 207, 208, 209, 210, 211, 212, 213, 214, 215, 216, 217, 218, 219, 220, 221, 222, 320, 321, 322, 323, 324, 325, 326, 327, 328, 329, 330, 331, 332, 333, 334, 335, 336, 337, 338, 339, 340, 341, 342, 343, 344, 345, 346, 347, 348, 349, 350, 351, 352, 353, 354, 355, 356, 357, 358, 359, 360, 361, 181, 182, 183, 184, 185, 186), (52, 138, 53), (51, 138, 52), (50, 138, 51), (49, 138, 50), (48, 138, 49), (47, 138, 48), (46, 138, 47), (45, 138, 46), (44, 138, 45), (43, 138, 44), (42, 138, 43), (41, 138, 42), (139, 138, 41), (515, 514, 512, 513), (96, 95, 94, 93, 92, 91, 90, 89, 88, 87, 86, 85, 84, 83, 82, 81, 80, 79, 78, 77, 76, 75, 74, 73, 72, 71, 70, 69, 68, 67, 66, 65, 64, 63, 62, 61, 60, 59, 58, 57, 56, 55, 54, 53, 138, 137, 136, 135, 134, 133, 132, 131, 130, 129, 128, 127, 126, 125, 124, 123, 122, 121, 120, 119, 118, 117, 116, 115, 114, 113, 112, 111, 110, 109, 108, 107, 106, 105, 104, 103, 102, 101, 100, 99, 98, 97), (306, 307, 308, 309, 310, 311, 312, 313, 314, 315, 316, 317, 318, 319, 234, 235, 236, 237, 238, 239, 240, 241, 242, 243, 244, 245, 246, 247, 248, 249, 250, 251, 252, 253, 254, 255, 256, 257, 258, 259, 260, 261, 262, 263, 264, 265, 266, 267, 268, 269, 270, 271, 272, 273, 274, 275, 276, 277, 278, 279, 280, 281, 282, 283, 284, 285, 286, 287, 288, 289, 290, 291, 292, 293, 294, 295, 296, 297, 298, 299, 300, 301, 302, 303, 304, 305), (319, 233, 234), (319, 232, 233), (319, 231, 232), (319, 230, 231), (319, 229, 230), (319, 228, 229), (319, 227, 228), (319, 226, 227), (319, 225, 226), (319, 224, 225), (319, 223, 224), (319, 222, 223), (319, 320, 222), (895, 894, 892, 893), (1053, 363, 362, 1052), (689, 688, 686, 687), (893, 892, 890, 891), (375, 377, 376, 374), (377, 379, 378, 376), (379, 381, 380, 378), (909, 911, 910, 908), (405, 407, 409, 411, 410, 408, 406, 404, 402, 403), (927, 929, 928, 926), (417, 419, 418, 416), (419, 421, 420, 418), (421, 423, 422, 420), (423, 425, 424, 422), (563, 562, 560, 561), (759, 761, 760, 758, 756, 754, 755, 757), (951, 953, 952, 950, 948, 946, 944, 945, 947, 949), (957, 959, 958, 956, 954, 952, 953, 955), (467, 469, 468, 466), (519, 521, 520, 518, 516, 514, 515, 517), (457, 459, 458, 456), (459, 461, 460, 458), (461, 463, 462, 460), (795, 797, 796, 794), (801, 803, 802, 800, 798, 796, 797, 799), (179, 178, 177, 176, 175, 174, 173, 172, 171, 170, 169, 168, 167, 166, 165, 164, 163, 162, 161, 160, 159, 158, 157, 156, 155, 154, 153, 152, 151, 150, 149, 148, 147, 146, 145, 144, 143, 142, 141, 140, 139, 41, 40, 39, 38, 37, 36, 35, 34, 33, 32, 31, 30, 29, 28, 27, 26, 25, 24, 23, 22, 21, 20, 19, 18, 17, 16, 15, 14, 13, 12, 11, 10, 9, 8, 7, 6, 5, 4, 3, 2, 1, 0, 180), (805, 804, 802, 803), (807, 806, 804, 805), (607, 606, 604, 605), (473, 475, 474, 472), (829, 831, 833, 832, 830, 828, 826, 824, 822, 820, 818, 816, 817, 819, 821, 823, 825, 827), (483, 485, 484, 482), (485, 487, 486, 484), (487, 489, 488, 486), (489, 491, 490, 488), (547, 549, 551, 553, 552, 550, 548, 546, 544, 545), (639, 641, 640, 638), (811, 813, 815, 817, 816, 814, 812, 810, 808, 809), (877, 879, 881, 883, 885, 884, 882, 880, 878, 876, 874, 872, 870, 868, 866, 864, 865, 867, 869, 871, 873, 875), (505, 507, 506, 504), (507, 509, 508, 506), (509, 511, 510, 508), (981, 983, 985, 987, 989, 991, 990, 988, 986, 984, 982, 980, 978, 976, 977, 979), (681, 683, 685, 687, 686, 684, 682, 680, 678, 676, 677, 679), (521, 523, 522, 520), (523, 525, 524, 522), (525, 527, 526, 524), (413, 415, 417, 416, 414, 412, 410, 411), (591, 593, 592, 590, 588, 586, 587, 589), (725, 727, 729, 728, 726, 724, 722, 723), (919, 921, 923, 925, 927, 926, 924, 922, 920, 918), (767, 769, 768, 766, 764, 762, 763, 765), (553, 555, 554, 552), (555, 557, 556, 554), (557, 559, 558, 556), (559, 561, 560, 558), (1023, 1022, 1020, 1021), (513, 512, 510, 511), (471, 470, 468, 469), (447, 449, 448, 446), (785, 787, 786, 784, 782, 780, 778, 776, 774, 772, 770, 771, 773, 775, 777, 779, 781, 783), (967, 969, 968, 966), (595, 597, 596, 594), (597, 599, 598, 596), (599, 601, 600, 598), (977, 976, 974, 975), (993, 992, 990, 991), (993, 995, 994, 992), (577, 579, 578, 576, 574, 572, 570, 571, 573, 575), (999, 1001, 1003, 1005, 1004, 1002, 1000, 998, 996, 997), (915, 917, 919, 918, 916, 914, 912, 910, 911, 913), (625, 627, 626, 624), (627, 629, 628, 626), (629, 631, 630, 628), (631, 633, 632, 630), (847, 849, 848, 846, 844, 842, 840, 841, 843, 845), (1025, 1024, 1022, 1023), (717, 719, 721, 723, 722, 720, 718, 716, 714, 712, 710, 711, 713, 715), (499, 501, 503, 502, 500, 498, 496, 494, 495, 497), (711, 710, 708, 709), (671, 673, 672, 670), (673, 675, 674, 672), (675, 677, 676, 674), (1009, 1011, 1013, 1012, 1010, 1008, 1006, 1004, 1005, 1007), (699, 701, 703, 702, 700, 698, 696, 694, 692, 690, 688, 689, 691, 693, 695, 697), (703, 705, 704, 702), (705, 707, 706, 704), (707, 709, 708, 706), (503, 505, 504, 502), (645, 647, 649, 651, 650, 648, 646, 644, 642, 640, 641, 643), (965, 967, 966, 964, 962, 960, 961, 963), (743, 745, 747, 749, 751, 753, 755, 754, 752, 750, 748, 746, 744, 742, 740, 738, 739, 741), (637, 639, 638, 636, 634, 632, 633, 635), (731, 733, 732, 730), (733, 735, 734, 732), (735, 737, 736, 734), (737, 739, 738, 736), (609, 611, 610, 608), (479, 481, 483, 482, 480, 478, 476, 474, 475, 477), (593, 595, 594, 592), (997, 996, 994, 995), (445, 447, 446, 444, 442, 440, 441, 443), (585, 587, 586, 584), (457, 456, 454, 455), (789, 791, 790, 788), (791, 793, 792, 790), (793, 795, 794, 792), (603, 602, 600, 601), (463, 465, 464, 462), (959, 961, 960, 958), (465, 467, 466, 464), (471, 473, 472, 470), (613, 615, 617, 619, 618, 616, 614, 612, 610, 611), (623, 625, 624, 622, 620, 618, 619, 621), (833, 835, 834, 832), (835, 837, 836, 834), (837, 839, 838, 836), (839, 841, 840, 838), (491, 493, 492, 490), (495, 494, 492, 493), (863, 865, 864, 862), (531, 533, 535, 537, 539, 541, 540, 538, 536, 534, 532, 530, 528, 526, 527, 529), (885, 887, 886, 884), (887, 889, 888, 886), (889, 891, 890, 888), (385, 387, 389, 391, 390, 388, 386, 384, 382, 380, 381, 383), (899, 901, 903, 902, 900, 898, 896, 894, 895, 897), (1051, 1053, 1052, 1050), (903, 905, 904, 902), (905, 907, 906, 904), (907, 909, 908, 906), (1037, 1039, 1041, 1043, 1045, 1044, 1042, 1040, 1038, 1036, 1034, 1032, 1030, 1028, 1026, 1027, 1029, 1031, 1033, 1035), (1027, 1026, 1024, 1025), (545, 544, 542, 543), (939, 938, 936, 937), (929, 931, 930, 928), (931, 933, 932, 930), (933, 935, 934, 932), (935, 937, 936, 934), (609, 608, 606, 607), (943, 945, 944, 942, 940, 938, 939, 941), (861, 863, 862, 860, 858, 856, 854, 852, 850, 848, 849, 851, 853, 855, 857, 859), (809, 808, 806, 807), (431, 433, 432, 430, 428, 426, 427, 429), (603, 605, 604, 602), (787, 789, 788, 786), (969, 971, 970, 968), (971, 973, 972, 970), (973, 975, 974, 972), (397, 399, 401, 403, 402, 400, 398, 396, 394, 392, 390, 391, 393, 395), (439, 441, 440, 438, 436, 434, 432, 433, 435, 437), (453, 455, 454, 452, 450, 448, 449, 451), (769, 771, 770, 768), (583, 585, 584, 582, 580, 578, 579, 581), (761, 763, 762, 760), (569, 571, 570, 568, 566, 564, 562, 563, 565, 567), (427, 426, 424, 425), (1013, 1015, 1014, 1012), (1015, 1017, 1016, 1014), (1017, 1019, 1018, 1016), (1019, 1021, 1020, 1018), (731, 730, 728, 729), (541, 543, 542, 540), (663, 665, 667, 669, 671, 670, 668, 666, 664, 662, 660, 658, 656, 654, 652, 650, 651, 653, 655, 657, 659, 661), (1045, 1047, 1046, 1044), (1047, 1049, 1048, 1046), (1049, 1051, 1050, 1048), (371, 373, 375, 374, 372, 370, 368, 366, 364, 362, 363, 365, 367, 369)])
me_cupath2997.polygons.foreach_set('use_smooth', [0, 0, 0, 0, 0, 0, 0, 0, 0, 0, 0, 0, 0, 0, 1, 0, 0, 0, 0, 0, 0, 0, 0, 0, 0, 0, 0, 0, 0, 0, 1, 1, 1, 1, 1, 1, 1, 1, 1, 1, 1, 1, 1, 1, 1, 1, 1, 1, 1, 1, 1, 1, 1, 1, 1, 0, 1, 1, 1, 1, 1, 1, 1, 1, 1, 1, 1, 1, 1, 1, 1, 1, 1, 1, 1, 1, 1, 1, 1, 1, 1, 1, 1, 1, 1, 1, 1, 1, 1, 1, 1, 1, 1, 1, 1, 1, 1, 1, 1, 1, 1, 1, 1, 1, 1, 1, 1, 1, 1, 1, 1, 1, 1, 1, 1, 1, 1, 1, 1, 1, 1, 1, 1, 1, 1, 1, 1, 1, 1, 1, 1, 1, 1, 1, 1, 1, 1, 1, 1, 1, 1, 1, 1, 1, 1, 1, 1, 1, 1, 1, 1, 1, 1, 1, 1, 1, 1, 1, 1, 1, 1, 1, 1, 1, 1, 1, 1, 1, 1, 1, 1, 1, 1, 1, 1, 1, 1, 1, 1, 1, 1, 1, 1, 1, 1, 1, 1, 1, 1, 1, 1, 1, 1, 1, 1, 1, 1, 1])
_uv = me_cupath2997.uv_layers.new(name='UVMap')
_uv.uv.foreach_set('vector', [0.7947, 0.1609, 0.8149, 0.1285, 0.8231, 0.1184, 0.8245, 0.1172, 0.8255, 0.1166, 0.8259, 0.1167, 0.8267, 0.1171, 0.8692, 0.1527, 0.8554, 0.1738, 0.8446, 0.1957, 0.8385, 0.214, 0.8377, 0.2231, 0.9912, 0.2231, 0.9963, 0.2226, 0.9976, 0.2223, 0.9983, 0.222, 0.9986, 0.2213, 0.9991, 0.2175, 0.9992, 0.08404, 0.9887, 0.08481, 0.9674, 0.09002, 0.9419, 0.09935, 0.9175, 0.1112, 0.8761, 0.0746, 0.8756, 0.07394, 0.8755, 0.07359, 0.8761, 0.07271, 0.8776, 0.07151, 0.8894, 0.06435, 0.9279, 0.04681, 0.9595, 0.03681, 0.9984, 0.0289, 0.9988, 0.02879, 0.9989, 0.02844, 0.9992, 0.02631, 1.0, 0.0, 1.0, 0.5, 0.9992, 0.4737, 0.9989, 0.4716, 0.9988, 0.4712, 0.9984, 0.4711, 0.9589, 0.463, 0.927, 0.453, 0.8893, 0.4356, 0.8775, 0.4285, 0.8761, 0.4273, 0.8755, 0.4264, 0.8756, 0.4261, 0.8761, 0.4254, 0.9175, 0.3888, 0.9419, 0.4007, 0.9674, 0.41, 0.9887, 0.4152, 0.9992, 0.416, 0.9992, 0.2838, 0.9987, 0.2794, 0.9983, 0.2783, 0.9979, 0.2777, 0.9971, 0.2775, 0.9927, 0.277, 0.8377, 0.2769, 0.8385, 0.286, 0.8446, 0.3043, 0.8554, 0.3262, 0.8692, 0.3473, 0.8267, 0.3829, 0.8259, 0.3833, 0.8255, 0.3834, 0.8245, 0.3828, 0.8231, 0.3816, 0.8148, 0.3714, 0.7944, 0.3383, 0.7828, 0.3111, 0.7736, 0.2776, 0.7735, 0.2773, 0.773, 0.2772, 0.7721, 0.277, 0.7073, 0.2762, 0.7073, 0.2238, 0.7721, 0.223, 0.773, 0.2228, 0.7735, 0.2227, 0.7736, 0.2224, 0.7829, 0.1884, 0.0, 0.0, 0.0, 0.0, 0.0, 0.0, 0.0, 0.0, 0.0, 0.0, 0.0, 0.0, 0.0, 0.0, 0.0, 0.0, 0.0, 0.0, 0.0, 0.0, 0.0, 0.0, 0.0, 0.0, 0.0, 0.0, 0.0, 0.0, 0.0, 0.0, 0.0, 0.0, 0.0, 0.0, 0.0, 0.0, 0.0, 0.0, 0.0, 0.0, 0.0, 0.0, 0.0, 0.0, 0.0, 0.0, 0.0, 0.0, 0.0, 0.0, 0.0, 0.0, 0.0, 0.0, 0.0, 0.0, 0.0, 0.0, 0.0, 0.0, 0.0, 0.0, 0.0, 0.0, 0.0, 0.0, 0.0, 0.0, 0.0, 0.0, 0.0, 0.0, 0.0, 0.0, 0.0, 0.0, 0.0, 0.0, 0.656, 0.7082, 0.6304, 0.7082, 0.6304, 0.6559, 0.656, 0.6559, 0.3537, 0.2519, 0.3537, 0.3044, 0.2889, 0.3052, 0.2879, 0.3053, 0.2875, 0.3054, 0.2874, 0.3057, 0.2782, 0.3393, 0.2666, 0.3665, 0.2462, 0.3995, 0.2379, 0.4097, 0.2365, 0.411, 0.2355, 0.4115, 0.2351, 0.4114, 0.2343, 0.411, 0.1918, 0.3754, 0.2055, 0.3543, 0.2164, 0.3325, 0.2224, 0.3141, 0.2233, 0.305, 0.06829, 0.3052, 0.06386, 0.3056, 0.06304, 0.3058, 0.06264, 0.3064, 0.06229, 0.3075, 0.06176, 0.3119, 0.06174, 0.4441, 0.07226, 0.4433, 0.09361, 0.4381, 0.119, 0.4288, 0.1435, 0.4169, 0.1849, 0.4535, 0.1854, 0.4542, 0.1855, 0.4545, 0.1848, 0.4554, 0.1834, 0.4566, 0.1715, 0.4638, 0.1331, 0.4813, 0.1015, 0.4913, 0.06253, 0.4992, 0.06221, 0.4993, 0.06205, 0.4997, 0.06189, 0.5005, 0.06098, 0.5563, 1.057e-07, 0.5563, 0.0, 0.0, 0.06098, 0.0, 0.06189, 0.05573, 0.06205, 0.05657, 0.06221, 0.05692, 0.06253, 0.05703, 0.1015, 0.06494, 0.1331, 0.07494, 0.1715, 0.09248, 0.1834, 0.09964, 0.1848, 0.1008, 0.1855, 0.1017, 0.1854, 0.1021, 0.1849, 0.1027, 0.1435, 0.1393, 0.119, 0.1275, 0.09361, 0.1182, 0.07226, 0.1129, 0.06174, 0.1122, 0.0619, 0.2456, 0.06239, 0.2494, 0.06268, 0.2501, 0.06333, 0.2505, 0.06463, 0.2508, 0.06974, 0.2512, 0.2233, 0.2512, 0.2224, 0.2422, 0.2164, 0.2238, 0.2055, 0.2019, 0.1918, 0.1809, 0.2343, 0.1453, 0.2351, 0.1448, 0.2355, 0.1447, 0.2365, 0.1453, 0.2379, 0.1465, 0.2462, 0.1567, 0.2666, 0.1898, 0.2782, 0.217, 0.2874, 0.2506, 0.2875, 0.2508, 0.2879, 0.251, 0.2889, 0.2511, 0.5224, 0.1027, 0.5219, 0.1021, 0.5218, 0.1017, 0.5225, 0.1008, 0.5239, 0.09964, 0.5358, 0.09248, 0.5742, 0.07494, 0.6058, 0.06494, 0.6448, 0.05703, 0.6451, 0.05692, 0.6453, 0.05657, 0.6454, 0.05573, 0.6463, 0.0, 0.7073, 0.0, 0.7073, 0.5563, 0.6463, 0.5563, 0.6454, 0.5005, 0.6453, 0.4997, 0.6451, 0.4993, 0.6448, 0.4992, 0.6058, 0.4913, 0.5742, 0.4813, 0.5358, 0.4638, 0.5239, 0.4566, 0.5225, 0.4554, 0.5218, 0.4545, 0.5219, 0.4542, 0.5224, 0.4535, 0.5638, 0.4169, 0.5883, 0.4288, 0.6137, 0.4381, 0.6351, 0.4433, 0.6456, 0.4441, 0.6456, 0.3119, 0.645, 0.3075, 0.6447, 0.3064, 0.6443, 0.3058, 0.6435, 0.3056, 0.639, 0.3052, 0.484, 0.305, 0.4849, 0.3141, 0.4909, 0.3325, 0.5018, 0.3543, 0.5155, 0.3754, 0.473, 0.411, 0.4723, 0.4114, 0.4719, 0.4115, 0.4708, 0.411, 0.4694, 0.4097, 0.4611, 0.3995, 0.4407, 0.3665, 0.4291, 0.3393, 0.4199, 0.3057, 0.4198, 0.3054, 0.4194, 0.3053, 0.4184, 0.3052, 0.3537, 0.3044, 0.3537, 0.2519, 0.4184, 0.2511, 0.4194, 0.251, 0.4198, 0.2508, 0.4199, 0.2506, 0.4291, 0.217, 0.4407, 0.1898, 0.4611, 0.1567, 0.4694, 0.1465, 0.4708, 0.1453, 0.4719, 0.1447, 0.4723, 0.1448, 0.473, 0.1453, 0.5155, 0.1809, 0.5018, 0.2019, 0.4909, 0.2238, 0.4849, 0.2422, 0.484, 0.2512, 0.6376, 0.2512, 0.6427, 0.2508, 0.644, 0.2505, 0.6446, 0.2501, 0.6449, 0.2494, 0.6454, 0.2456, 0.6456, 0.1122, 0.6351, 0.1129, 0.6137, 0.1182, 0.5883, 0.1275, 0.5638, 0.1393, 0.0, 0.0, 0.0, 0.0, 0.0, 0.0, 0.0, 0.0, 0.0, 0.0, 0.0, 0.0, 0.0, 0.0, 0.0, 0.0, 0.0, 0.0, 0.0, 0.0, 0.0, 0.0, 0.0, 0.0, 0.0, 0.0, 0.0, 0.0, 0.0, 0.0, 0.0, 0.0, 0.0, 0.0, 0.0, 0.0, 0.0, 0.0, 0.0, 0.0, 0.0, 0.0, 0.0, 0.0, 0.0, 0.0, 0.0, 0.0, 0.0, 0.0, 0.0, 0.0, 0.0, 0.0, 0.0, 0.0, 0.0, 0.0, 0.0, 0.0, 0.0, 0.0, 0.0, 0.0, 0.0, 0.0, 0.0, 0.0, 0.0, 0.0, 0.0, 0.0, 0.0, 0.0, 0.0, 0.0, 0.0, 0.0, 0.4359, 0.6286, 0.4615, 0.6286, 0.4615, 0.681, 0.4359, 0.681, 0.6048, 0.6814, 0.6048, 0.629, 0.6304, 0.629, 0.6304, 0.6814, 0.656, 0.6567, 0.6817, 0.6567, 0.6817, 0.7089, 0.656, 0.7089, 0.4615, 0.6278, 0.4872, 0.6278, 0.4872, 0.6832, 0.4615, 0.6832, 0.5384, 0.6144, 0.5384, 0.6135, 0.5641, 0.6135, 0.5641, 0.6144, 0.5384, 0.6135, 0.5384, 0.6132, 0.5641, 0.6132, 0.5641, 0.6135, 0.7073, 0.5563, 0.7073, 0.5565, 0.6817, 0.5565, 0.6817, 0.5563, 0.4359, 0.5565, 0.4359, 0.5904, 0.4102, 0.5904, 0.4102, 0.5565, 0.7073, 0.626, 0.7073, 0.634, 0.7073, 0.6417, 0.7073, 0.6487, 0.6817, 0.6487, 0.6817, 0.6417, 0.6817, 0.634, 0.6817, 0.626, 0.6817, 0.6171, 0.7073, 0.6171, 0.4359, 0.65, 0.4359, 0.6599, 0.4102, 0.6599, 0.4102, 0.65, 0.5715, 0.5783, 0.57, 0.5783, 0.57, 0.5563, 0.5715, 0.5563, 0.57, 0.5783, 0.5689, 0.5783, 0.5689, 0.5563, 0.57, 0.5563, 0.5689, 0.5783, 0.5685, 0.5783, 0.5685, 0.5563, 0.5689, 0.5563, 0.5685, 0.5783, 0.5678, 0.5783, 0.5678, 0.5563, 0.5685, 0.5563, 0.4102, 0.5924, 0.3846, 0.5924, 0.3846, 0.5563, 0.4102, 0.5563, 0.3333, 0.61, 0.3333, 0.6048, 0.359, 0.6048, 0.359, 0.61, 0.359, 0.615, 0.359, 0.6253, 0.3333, 0.6253, 0.3333, 0.615, 0.3077, 0.5883, 0.3077, 0.5831, 0.3333, 0.5831, 0.3333, 0.5883, 0.3333, 0.5936, 0.3333, 0.5989, 0.3333, 0.6042, 0.3077, 0.6042, 0.3077, 0.5989, 0.3077, 0.5936, 0.3077, 0.5691, 0.3077, 0.5652, 0.3333, 0.5652, 0.3333, 0.5691, 0.3333, 0.5734, 0.3333, 0.5831, 0.3077, 0.5831, 0.3077, 0.5734, 0.4872, 0.627, 0.4872, 0.6179, 0.5128, 0.6179, 0.5128, 0.627, 0.5128, 0.6157, 0.5128, 0.6144, 0.5384, 0.6144, 0.5384, 0.6157, 0.5384, 0.6195, 0.5384, 0.6699, 0.5128, 0.6699, 0.5128, 0.6195, 0.1026, 0.6924, 0.1026, 0.6935, 0.07692, 0.6935, 0.07692, 0.6924, 0.1026, 0.6935, 0.1026, 0.6941, 0.07692, 0.6941, 0.07692, 0.6935, 0.1026, 0.694, 0.1026, 0.6933, 0.1282, 0.6933, 0.1282, 0.694, 0.1795, 0.6928, 0.1795, 0.689, 0.2051, 0.689, 0.2051, 0.6928, 0.1795, 0.6768, 0.1795, 0.5563, 0.2051, 0.5563, 0.2051, 0.6768, 0.2051, 0.6859, 0.2051, 0.689, 0.1795, 0.689, 0.1795, 0.6859, 0.9352, 0.777, 0.9343, 0.7772, 0.9339, 0.7773, 0.9337, 0.7776, 0.9245, 0.8111, 0.9129, 0.8383, 0.8925, 0.8714, 0.8842, 0.8816, 0.8828, 0.8828, 0.8818, 0.8834, 0.8814, 0.8833, 0.8806, 0.8829, 0.8381, 0.8473, 0.8519, 0.8262, 0.8627, 0.8043, 0.8688, 0.786, 0.8697, 0.7769, 0.7146, 0.777, 0.7102, 0.7775, 0.7094, 0.7777, 0.709, 0.7783, 0.7086, 0.7794, 0.7081, 0.7838, 0.7081, 0.916, 0.7186, 0.9152, 0.7399, 0.91, 0.7654, 0.9007, 0.7898, 0.8888, 0.8312, 0.9254, 0.8317, 0.9261, 0.8319, 0.9264, 0.8312, 0.9273, 0.8298, 0.9285, 0.8181, 0.9356, 0.7804, 0.953, 0.7484, 0.963, 0.7089, 0.9711, 0.7086, 0.9712, 0.7084, 0.9716, 0.7081, 0.9737, 0.7073, 1.0, 0.7073, 0.5, 0.7081, 0.5263, 0.7084, 0.5284, 0.7086, 0.5288, 0.7089, 0.5289, 0.7479, 0.5368, 0.7795, 0.5468, 0.8179, 0.5644, 0.8297, 0.5715, 0.8312, 0.5727, 0.8319, 0.5736, 0.8317, 0.5739, 0.8312, 0.5746, 0.7898, 0.6112, 0.7654, 0.5993, 0.7399, 0.59, 0.7186, 0.5848, 0.7081, 0.584, 0.7082, 0.7175, 0.7087, 0.7213, 0.709, 0.722, 0.7097, 0.7223, 0.711, 0.7226, 0.7161, 0.7231, 0.8697, 0.7231, 0.8688, 0.714, 0.8627, 0.6957, 0.8519, 0.6738, 0.8381, 0.6527, 0.8806, 0.6171, 0.8814, 0.6167, 0.8818, 0.6166, 0.8828, 0.6172, 0.8842, 0.6184, 0.8924, 0.6285, 0.9127, 0.6609, 0.9244, 0.6884, 0.9337, 0.7224, 0.9339, 0.7227, 0.9343, 0.7228, 0.9352, 0.723, 1.0, 0.7238, 1.0, 0.7762, 0.4359, 0.6195, 0.4615, 0.6195, 0.4615, 0.6286, 0.4359, 0.6286, 0.4359, 0.6008, 0.4615, 0.6008, 0.4615, 0.6195, 0.4359, 0.6195, 0.4872, 0.5653, 0.4615, 0.5653, 0.4615, 0.5563, 0.4872, 0.5563, 0.4872, 0.5775, 0.4872, 0.5563, 0.5128, 0.5563, 0.5128, 0.5775, 0.7073, 0.696, 0.7073, 0.6973, 0.7073, 0.6983, 0.6817, 0.6983, 0.6817, 0.6973, 0.6817, 0.696, 0.6817, 0.6944, 0.6817, 0.6926, 0.6817, 0.6906, 0.6817, 0.6861, 0.6817, 0.6809, 0.6817, 0.6584, 0.7073, 0.6584, 0.7073, 0.6809, 0.7073, 0.6861, 0.7073, 0.6906, 0.7073, 0.6926, 0.7073, 0.6944, 0.3846, 0.6642, 0.3846, 0.6635, 0.4102, 0.6635, 0.4102, 0.6642, 0.3846, 0.6635, 0.3846, 0.6632, 0.4102, 0.6632, 0.4102, 0.6635, 0.3846, 0.6632, 0.3846, 0.6623, 0.4102, 0.6623, 0.4102, 0.6632, 0.2564, 0.5563, 0.2564, 0.5576, 0.2308, 0.5576, 0.2308, 0.5563, 0.6817, 0.6502, 0.6817, 0.6528, 0.6817, 0.655, 0.6817, 0.6567, 0.656, 0.6567, 0.656, 0.655, 0.656, 0.6528, 0.656, 0.6502, 0.656, 0.6471, 0.6817, 0.6471, 0.2051, 0.6534, 0.2051, 0.6188, 0.2308, 0.6188, 0.2308, 0.6534, 0.4359, 0.5726, 0.4359, 0.5673, 0.4359, 0.5622, 0.4359, 0.5563, 0.4615, 0.5563, 0.4615, 0.5622, 0.4615, 0.5673, 0.4615, 0.5726, 0.4615, 0.5782, 0.4359, 0.5782, 0.3846, 0.6589, 0.3846, 0.66, 0.3846, 0.6609, 0.3846, 0.6616, 0.3846, 0.6621, 0.359, 0.6621, 0.359, 0.6616, 0.359, 0.6609, 0.359, 0.66, 0.359, 0.6589, 0.359, 0.6576, 0.359, 0.6547, 0.359, 0.6426, 0.359, 0.6378, 0.359, 0.6331, 0.359, 0.6285, 0.3846, 0.6285, 0.3846, 0.6331, 0.3846, 0.6378, 0.3846, 0.6426, 0.3846, 0.6547, 0.3846, 0.6576, 0.2564, 0.6647, 0.2564, 0.665, 0.2308, 0.665, 0.2308, 0.6647, 0.6048, 0.6132, 0.6048, 0.6135, 0.5791, 0.6135, 0.5791, 0.6132, 0.6048, 0.6135, 0.6048, 0.6143, 0.5791, 0.6143, 0.5791, 0.6135, 0.05128, 0.6823, 0.05128, 0.6773, 0.05128, 0.6712, 0.05128, 0.6641, 0.05128, 0.6559, 0.05128, 0.5563, 0.07692, 0.5563, 0.07692, 0.6559, 0.07692, 0.6641, 0.07692, 0.6712, 0.07692, 0.6773, 0.07692, 0.6823, 0.07692, 0.6865, 0.07692, 0.6896, 0.05128, 0.6896, 0.05128, 0.6865, 0.5128, 0.6311, 0.5128, 0.6332, 0.5128, 0.6447, 0.5128, 0.6836, 0.4872, 0.6836, 0.4872, 0.6447, 0.4872, 0.6332, 0.4872, 0.6311, 0.4872, 0.6294, 0.4872, 0.6282, 0.5128, 0.6282, 0.5128, 0.6294, 0.5128, 0.6144, 0.5128, 0.6135, 0.5384, 0.6135, 0.5384, 0.6144, 0.5128, 0.6135, 0.5128, 0.6132, 0.5384, 0.6132, 0.5384, 0.6135, 0.6817, 0.5563, 0.6817, 0.5565, 0.656, 0.5565, 0.656, 0.5563, 0.7073, 0.6544, 0.7073, 0.6567, 0.7073, 0.6584, 0.6817, 0.6584, 0.6817, 0.6567, 0.6817, 0.6544, 0.6817, 0.6487, 0.7073, 0.6487, 0.1282, 0.5659, 0.1282, 0.5624, 0.1538, 0.5624, 0.1538, 0.5659, 0.1538, 0.5705, 0.1538, 0.694, 0.1282, 0.694, 0.1282, 0.5705, 0.6304, 0.588, 0.6304, 0.5801, 0.6304, 0.5657, 0.656, 0.5657, 0.656, 0.5801, 0.656, 0.588, 0.656, 0.5969, 0.6304, 0.5969, 0.4359, 0.6178, 0.4359, 0.6269, 0.4359, 0.6349, 0.4359, 0.6428, 0.4359, 0.65, 0.4102, 0.65, 0.4102, 0.6428, 0.4102, 0.6349, 0.4102, 0.6269, 0.4102, 0.6178, 0.3333, 0.5692, 0.3333, 0.5653, 0.359, 0.5653, 0.359, 0.5692, 0.359, 0.5736, 0.359, 0.5834, 0.3333, 0.5834, 0.3333, 0.5736, 0.5678, 0.5783, 0.5663, 0.5783, 0.5663, 0.5563, 0.5678, 0.5563, 0.5663, 0.5783, 0.5652, 0.5783, 0.5652, 0.5563, 0.5663, 0.5563, 0.5652, 0.5783, 0.5648, 0.5783, 0.5648, 0.5563, 0.5652, 0.5563, 0.5648, 0.5783, 0.5641, 0.5783, 0.5641, 0.5563, 0.5648, 0.5563, 0.2564, 0.6519, 0.282, 0.6519, 0.282, 0.6625, 0.2564, 0.6625, 0.6048, 0.67, 0.5791, 0.67, 0.5791, 0.6143, 0.6048, 0.6143, 0.4872, 0.5995, 0.5128, 0.5995, 0.5128, 0.6179, 0.4872, 0.6179, 0.282, 0.5652, 0.282, 0.5563, 0.3077, 0.5563, 0.3077, 0.5652, 0.02564, 0.6849, 0.02564, 0.6884, 1.006e-08, 0.6884, 2.013e-08, 0.6849, 1.509e-08, 0.6803, 1.509e-08, 0.6746, 1.509e-08, 0.6676, 2.013e-08, 0.6592, 1.006e-08, 0.6494, 1.006e-08, 0.6379, 0.0, 0.5563, 0.02564, 0.5563, 0.02564, 0.6379, 0.02564, 0.6494, 0.02564, 0.6592, 0.02564, 0.6676, 0.02564, 0.6746, 0.02564, 0.6803, 0.05128, 0.6883, 0.05128, 0.6927, 0.02564, 0.6927, 0.02564, 0.6883, 0.1282, 0.558, 0.1282, 0.5568, 0.1538, 0.5568, 0.1538, 0.558, 0.1282, 0.5568, 0.1282, 0.5563, 0.1538, 0.5563, 0.1538, 0.5568, 0.1795, 0.5563, 0.1795, 0.5569, 0.1538, 0.5569, 0.1538, 0.5563, 0.05128, 0.6896, 0.07692, 0.6896, 0.07692, 0.6934, 0.05128, 0.6934, 0.6048, 0.6199, 0.6304, 0.6199, 0.6304, 0.629, 0.6048, 0.629, 0.6048, 0.6199, 0.6048, 0.6011, 0.6304, 0.6011, 0.6304, 0.6199, 0.4102, 0.6297, 0.4102, 0.635, 0.3846, 0.635, 0.3846, 0.6297, 0.3846, 0.6242, 0.3846, 0.6187, 0.3846, 0.6133, 0.4102, 0.6133, 0.4102, 0.6187, 0.4102, 0.6242, 0.6048, 0.5728, 0.6048, 0.5674, 0.6048, 0.5622, 0.6048, 0.5563, 0.6304, 0.5563, 0.6304, 0.5622, 0.6304, 0.5674, 0.6304, 0.5728, 0.6304, 0.5784, 0.6048, 0.5784, 0.4359, 0.6042, 0.4359, 0.6088, 0.4359, 0.6178, 0.4102, 0.6178, 0.4102, 0.6088, 0.4102, 0.6042, 0.4102, 0.5997, 0.4102, 0.5904, 0.4359, 0.5904, 0.4359, 0.5997, 0.4102, 0.6618, 0.4102, 0.6611, 0.4359, 0.6611, 0.4359, 0.6618, 0.4102, 0.6611, 0.4102, 0.6608, 0.4359, 0.6608, 0.4359, 0.6611, 0.4102, 0.6608, 0.4102, 0.6599, 0.4359, 0.6599, 0.4359, 0.6608, 0.2051, 0.6656, 0.2051, 0.6642, 0.2308, 0.6642, 0.2308, 0.6656, 0.3846, 0.5646, 0.3846, 0.5678, 0.359, 0.5678, 0.359, 0.5646, 0.359, 0.5617, 0.359, 0.5594, 0.359, 0.5575, 0.3846, 0.5575, 0.3846, 0.5594, 0.3846, 0.5617, 0.2564, 0.6181, 0.282, 0.6181, 0.282, 0.6519, 0.2564, 0.6519, 0.6304, 0.6099, 0.6304, 0.6056, 0.6304, 0.6013, 0.6304, 0.5969, 0.656, 0.5969, 0.656, 0.6013, 0.656, 0.6056, 0.656, 0.6099, 0.656, 0.6142, 0.656, 0.6186, 0.656, 0.623, 0.6304, 0.623, 0.6304, 0.6186, 0.6304, 0.6142, 0.2564, 0.6214, 0.2564, 0.626, 0.2564, 0.6306, 0.2308, 0.6306, 0.2308, 0.626, 0.2308, 0.6214, 0.2308, 0.6121, 0.2308, 0.6027, 0.2564, 0.6027, 0.2564, 0.6121, 0.6304, 0.623, 0.656, 0.623, 0.656, 0.6556, 0.6304, 0.6556, 0.2051, 0.5565, 0.2051, 0.5563, 0.2308, 0.5563, 0.2308, 0.5565, 0.5128, 0.627, 0.5128, 0.6273, 0.4872, 0.6273, 0.4872, 0.627, 0.5128, 0.6273, 0.5128, 0.6282, 0.4872, 0.6282, 0.4872, 0.6273, 0.3846, 0.6958, 0.3846, 0.6985, 0.3846, 0.6995, 0.359, 0.6995, 0.359, 0.6985, 0.359, 0.6958, 0.359, 0.688, 0.359, 0.6624, 0.3846, 0.6624, 0.3846, 0.688, 0.5128, 0.5605, 0.5128, 0.5587, 0.5128, 0.5574, 0.5384, 0.5574, 0.5384, 0.5587, 0.5384, 0.5605, 0.5384, 0.5625, 0.5384, 0.5678, 0.5384, 0.5741, 0.5384, 0.5812, 0.5384, 0.6132, 0.5128, 0.6132, 0.5128, 0.5812, 0.5128, 0.5741, 0.5128, 0.5678, 0.5128, 0.5625, 0.5128, 0.5574, 0.5128, 0.5566, 0.5384, 0.5566, 0.5384, 0.5574, 0.5128, 0.5566, 0.5128, 0.5563, 0.5384, 0.5563, 0.5384, 0.5566, 0.6304, 0.6559, 0.6304, 0.6556, 0.656, 0.6556, 0.656, 0.6559, 0.2564, 0.6306, 0.2564, 0.6647, 0.2308, 0.6647, 0.2308, 0.6306, 0.2051, 0.6046, 0.2051, 0.6, 0.2051, 0.5954, 0.2051, 0.5907, 0.2308, 0.5907, 0.2308, 0.5954, 0.2308, 0.6, 0.2308, 0.6046, 0.2308, 0.6093, 0.2308, 0.6188, 0.2051, 0.6188, 0.2051, 0.6093, 0.05128, 0.6848, 0.05128, 0.6883, 0.02564, 0.6883, 0.02564, 0.6848, 0.02564, 0.6802, 0.02564, 0.5563, 0.05128, 0.5563, 0.05128, 0.6802, 0.3333, 0.6607, 0.3333, 0.6594, 0.3333, 0.6578, 0.3333, 0.656, 0.3333, 0.6518, 0.3333, 0.647, 0.3333, 0.6253, 0.359, 0.6253, 0.359, 0.647, 0.359, 0.6518, 0.359, 0.656, 0.359, 0.6578, 0.359, 0.6594, 0.359, 0.6607, 0.359, 0.6618, 0.359, 0.6626, 0.3333, 0.6626, 0.3333, 0.6618, 0.2051, 0.6598, 0.2051, 0.6534, 0.2308, 0.6534, 0.2308, 0.6598, 0.2308, 0.6623, 0.2308, 0.6642, 0.2051, 0.6642, 0.2051, 0.6623, 0.5755, 0.5563, 0.5769, 0.5563, 0.5769, 0.5783, 0.5755, 0.5783, 0.5769, 0.5563, 0.578, 0.5563, 0.578, 0.5783, 0.5769, 0.5783, 0.578, 0.5563, 0.5784, 0.5563, 0.5784, 0.5783, 0.578, 0.5783, 0.5784, 0.5563, 0.5791, 0.5563, 0.5791, 0.5783, 0.5784, 0.5783, 0.4872, 0.5839, 0.4872, 0.6062, 0.4615, 0.6062, 0.4615, 0.5839, 0.3846, 0.668, 0.3846, 0.6652, 0.3846, 0.6642, 0.4102, 0.6642, 0.4102, 0.6652, 0.4102, 0.668, 0.4102, 0.676, 0.4102, 0.7025, 0.3846, 0.7025, 0.3846, 0.676, 0.1282, 0.5624, 0.1282, 0.558, 0.1538, 0.558, 0.1538, 0.5624, 0.6048, 0.5784, 0.6304, 0.5784, 0.6304, 0.6011, 0.6048, 0.6011, 0.282, 0.5691, 0.282, 0.5652, 0.3077, 0.5652, 0.3077, 0.5691, 0.3077, 0.5734, 0.3077, 0.583, 0.282, 0.583, 0.282, 0.5734, 0.4102, 0.6533, 0.4102, 0.6623, 0.3846, 0.6623, 0.3846, 0.6533, 0.1026, 0.6924, 0.07692, 0.6924, 0.07692, 0.688, 0.1026, 0.688, 0.02564, 0.6928, 0.02564, 0.6939, 1.509e-08, 0.6939, 2.013e-08, 0.6928, 0.02564, 0.6939, 0.02564, 0.6945, 1.509e-08, 0.6945, 1.509e-08, 0.6939, 0.1795, 0.6935, 0.1795, 0.6928, 0.2051, 0.6928, 0.2051, 0.6935, 0.1795, 0.5607, 0.1538, 0.5607, 0.1538, 0.5569, 0.1795, 0.5569, 0.1026, 0.6933, 0.1026, 0.6895, 0.1282, 0.6895, 0.1282, 0.6933, 0.3077, 0.5652, 0.3077, 0.5563, 0.3333, 0.5563, 0.3333, 0.5652, 0.1026, 0.6895, 0.1026, 0.5563, 0.1282, 0.5563, 0.1282, 0.6895, 0.4872, 0.5995, 0.4872, 0.5775, 0.5128, 0.5775, 0.5128, 0.5995, 0.4872, 0.6117, 0.4872, 0.617, 0.4872, 0.622, 0.4872, 0.6278, 0.4615, 0.6278, 0.4615, 0.622, 0.4615, 0.617, 0.4615, 0.6117, 0.4615, 0.6062, 0.4872, 0.6062, 0.4102, 0.6628, 0.4102, 0.6618, 0.4359, 0.6618, 0.4359, 0.6628, 0.4359, 0.6657, 0.4359, 0.7012, 0.4102, 0.7012, 0.4102, 0.6657, 0.7073, 0.6983, 0.7073, 0.699, 0.6817, 0.699, 0.6817, 0.6983, 0.7073, 0.699, 0.7073, 0.6994, 0.6817, 0.6994, 0.6817, 0.699, 0.7073, 0.6994, 0.7073, 0.7002, 0.6817, 0.7002, 0.6817, 0.6994, 0.3846, 0.5563, 0.3846, 0.5575, 0.359, 0.5575, 0.359, 0.5563, 0.2564, 0.5576, 0.2564, 0.5683, 0.2308, 0.5683, 0.2308, 0.5576, 0.2564, 0.6027, 0.2308, 0.6027, 0.2308, 0.5683, 0.2564, 0.5683, 0.3846, 0.6011, 0.3846, 0.6285, 0.359, 0.6285, 0.359, 0.6011, 0.6817, 0.5586, 0.6817, 0.5638, 0.6817, 0.5755, 0.6817, 0.5802, 0.6817, 0.5848, 0.6817, 0.5893, 0.656, 0.5893, 0.656, 0.5848, 0.656, 0.5802, 0.656, 0.5755, 0.656, 0.5638, 0.656, 0.5586, 0.656, 0.557, 0.656, 0.5565, 0.6817, 0.5565, 0.6817, 0.557, 0.3846, 0.6621, 0.3846, 0.6624, 0.359, 0.6624, 0.359, 0.6621, 0.4615, 0.6844, 0.4615, 0.6841, 0.4872, 0.6841, 0.4872, 0.6844, 0.4615, 0.6841, 0.4615, 0.6832, 0.4872, 0.6832, 0.4872, 0.6841, 0.7073, 0.5586, 0.7073, 0.5807, 0.7073, 0.5855, 0.7073, 0.5901, 0.6817, 0.5901, 0.6817, 0.5855, 0.6817, 0.5807, 0.6817, 0.5586, 0.6817, 0.557, 0.6817, 0.5565, 0.7073, 0.5565, 0.7073, 0.557, 0.5791, 0.5626, 0.5791, 0.5588, 0.5791, 0.5575, 0.6048, 0.5575, 0.6048, 0.5588, 0.6048, 0.5626, 0.6048, 0.5741, 0.6048, 0.6132, 0.5791, 0.6132, 0.5791, 0.5741, 0.5384, 0.612, 0.5384, 0.5563, 0.5641, 0.5563, 0.5641, 0.612, 0.5791, 0.5575, 0.5791, 0.5566, 0.6048, 0.5566, 0.6048, 0.5575, 0.5791, 0.5566, 0.5791, 0.5563, 0.6048, 0.5563, 0.6048, 0.5566, 0.4359, 0.5563, 0.4359, 0.5565, 0.4102, 0.5565, 0.4102, 0.5563, 0.2564, 0.5611, 0.2564, 0.5587, 0.2564, 0.5578, 0.2564, 0.557, 0.2564, 0.5565, 0.282, 0.5565, 0.282, 0.557, 0.282, 0.5578, 0.282, 0.5587, 0.282, 0.5611, 0.282, 0.5641, 0.282, 0.5761, 0.282, 0.581, 0.282, 0.5857, 0.282, 0.5904, 0.2564, 0.5904, 0.2564, 0.5857, 0.2564, 0.581, 0.2564, 0.5761, 0.2564, 0.5641, 0.2564, 0.5904, 0.282, 0.5904, 0.282, 0.6181, 0.2564, 0.6181, 0.6817, 0.6471, 0.656, 0.6471, 0.656, 0.6156, 0.6817, 0.6156, 0.3077, 0.6242, 0.3333, 0.6242, 0.3333, 0.6626, 0.3077, 0.6626, 0.5751, 0.5783, 0.5736, 0.5783, 0.5736, 0.5563, 0.5751, 0.5563, 0.5736, 0.5783, 0.5726, 0.5783, 0.5726, 0.5563, 0.5736, 0.5563, 0.5726, 0.5783, 0.5722, 0.5783, 0.5722, 0.5563, 0.5726, 0.5563, 0.5722, 0.5783, 0.5715, 0.5783, 0.5715, 0.5563, 0.5722, 0.5563, 0.4872, 0.5839, 0.4615, 0.5839, 0.4615, 0.5653, 0.4872, 0.5653, 0.3077, 0.6093, 0.3077, 0.6042, 0.3333, 0.6042, 0.3333, 0.6093, 0.3333, 0.6142, 0.3333, 0.6242, 0.3077, 0.6242, 0.3077, 0.6142, 0.3846, 0.5964, 0.3846, 0.6011, 0.359, 0.6011, 0.359, 0.5964, 0.359, 0.5917, 0.359, 0.5875, 0.359, 0.5833, 0.359, 0.5752, 0.359, 0.5714, 0.359, 0.5678, 0.3846, 0.5678, 0.3846, 0.5714, 0.3846, 0.5752, 0.3846, 0.5833, 0.3846, 0.5875, 0.3846, 0.5917, 0.4359, 0.5782, 0.4615, 0.5782, 0.4615, 0.6008, 0.4359, 0.6008, 0.282, 0.6089, 0.282, 0.6038, 0.3077, 0.6038, 0.3077, 0.6089, 0.3077, 0.6138, 0.3077, 0.6236, 0.282, 0.6236, 0.282, 0.6138, 0.1795, 0.5607, 0.1795, 0.6937, 0.1538, 0.6937, 0.1538, 0.5607, 0.02564, 0.6884, 0.02564, 0.6928, 2.013e-08, 0.6928, 1.006e-08, 0.6884, 0.05128, 0.6927, 0.05128, 0.6938, 0.02564, 0.6938, 0.02564, 0.6927, 0.05128, 0.6938, 0.05128, 0.6944, 0.02564, 0.6944, 0.02564, 0.6938, 0.05128, 0.6941, 0.05128, 0.6934, 0.07692, 0.6934, 0.07692, 0.6941, 0.7073, 0.6038, 0.7073, 0.6082, 0.7073, 0.6127, 0.7073, 0.6171, 0.6817, 0.6171, 0.6817, 0.6127, 0.6817, 0.6082, 0.6817, 0.6038, 0.6817, 0.5993, 0.6817, 0.5947, 0.6817, 0.5901, 0.7073, 0.5901, 0.7073, 0.5947, 0.7073, 0.5993, 0.282, 0.5881, 0.282, 0.583, 0.3077, 0.583, 0.3077, 0.5881, 0.3077, 0.5933, 0.3077, 0.5986, 0.3077, 0.6038, 0.282, 0.6038, 0.282, 0.5986, 0.282, 0.5933, 0.1026, 0.6844, 0.1026, 0.688, 0.07692, 0.688, 0.07692, 0.6844, 0.07692, 0.6799, 0.07692, 0.5563, 0.1026, 0.5563, 0.1026, 0.6799, 0.3333, 0.5653, 0.3333, 0.5563, 0.359, 0.5563, 0.359, 0.5653, 0.4102, 0.6493, 0.4102, 0.6533, 0.3846, 0.6533, 0.3846, 0.6493, 0.3846, 0.6449, 0.3846, 0.635, 0.4102, 0.635, 0.4102, 0.6449, 0.3333, 0.6048, 0.3333, 0.5834, 0.359, 0.5834, 0.359, 0.6048, 0.4102, 0.6079, 0.4102, 0.6133, 0.3846, 0.6133, 0.3846, 0.6079, 0.3846, 0.6028, 0.3846, 0.598, 0.3846, 0.5924, 0.4102, 0.5924, 0.4102, 0.598, 0.4102, 0.6028, 0.282, 0.6236, 0.3077, 0.6236, 0.3077, 0.6627, 0.282, 0.6627, 0.3846, 0.6995, 0.3846, 0.7002, 0.359, 0.7002, 0.359, 0.6995, 0.3846, 0.7002, 0.3846, 0.7005, 0.359, 0.7005, 0.359, 0.7002, 0.3846, 0.7005, 0.3846, 0.7014, 0.359, 0.7014, 0.359, 0.7005, 0.2564, 0.6638, 0.2564, 0.6625, 0.282, 0.6625, 0.282, 0.6638, 0.6304, 0.5563, 0.656, 0.5563, 0.656, 0.5657, 0.6304, 0.5657, 0.6817, 0.5893, 0.6817, 0.6156, 0.656, 0.6156, 0.656, 0.5893, 0.2051, 0.5598, 0.2051, 0.5587, 0.2051, 0.5578, 0.2051, 0.5571, 0.2051, 0.5565, 0.2308, 0.5565, 0.2308, 0.5571, 0.2308, 0.5578, 0.2308, 0.5587, 0.2308, 0.5598, 0.2308, 0.5611, 0.2308, 0.5641, 0.2308, 0.5763, 0.2308, 0.5812, 0.2308, 0.586, 0.2308, 0.5907, 0.2051, 0.5907, 0.2051, 0.586, 0.2051, 0.5812, 0.2051, 0.5763, 0.2051, 0.5641, 0.2051, 0.5611, 0.2564, 0.5565, 0.2564, 0.5563, 0.282, 0.5563, 0.282, 0.5565, 0.5384, 0.6131, 0.5384, 0.6128, 0.5641, 0.6128, 0.5641, 0.6131, 0.5384, 0.6128, 0.5384, 0.612, 0.5641, 0.612, 0.5641, 0.6128, 0.5384, 0.6174, 0.5384, 0.6157, 0.5384, 0.6144, 0.5641, 0.6144, 0.5641, 0.6157, 0.5641, 0.6174, 0.5641, 0.6195, 0.5641, 0.6247, 0.5641, 0.631, 0.5641, 0.67, 0.5384, 0.67, 0.5384, 0.631, 0.5384, 0.6247, 0.5384, 0.6195])
me_cupath2997.materials.append(mat_svgmat_007)
me_cupath2997.use_remesh_preserve_volume = False
me_cupath2997.use_remesh_preserve_attributes = False
me_cupath2997.use_mirror_vertex_groups = False
me_cupath2997.update()

# ---- objects
ob_curve_002 = bpy.data.objects.new('Curve.002', me_cupath2997)
ob_lamp = bpy.data.objects.new('Lamp', light_lamp)
ob_camera = bpy.data.objects.new('Camera', cam_camera)

# ---- transforms, parenting, visibility, modifiers, constraints
ob_curve_002.location = (-0.8536, -0.3691, 4.897)
ob_curve_002.rotation_euler = (-0.0, 1.571, 0.0)
ob_curve_002.scale = (56.56, 56.56, 56.56)
ob_curve_002.lineart.crease_threshold = 0.0
ob_lamp.location = (4.076, 1.005, 5.904)
ob_lamp.rotation_euler = (0.6503, 0.05522, 1.866)
ob_lamp.lock_rotations_4d = False
ob_lamp.empty_display_type = 'ARROWS'
ob_lamp.color = (0.0, 0.0, 0.0, 0.0)
ob_lamp.lineart.crease_threshold = 0.0
ob_camera.location = (7.481, -6.508, 5.344)
ob_camera.rotation_euler = (1.109, 0.0, 0.8149)
ob_camera.lock_rotations_4d = False
ob_camera.empty_display_type = 'ARROWS'
ob_camera.color = (0.0, 0.0, 0.0, 0.0)
ob_camera.display_type = 'WIRE'
ob_camera.lineart.crease_threshold = 0.0

# ---- collection membership
col_collection_1.objects.link(ob_curve_002)
col_collection_1.objects.link(ob_lamp)
col_collection_1.objects.link(ob_camera)

# ---- scene / render settings (as saved in the file)
scene.camera = ob_camera
scene.frame_start = 1; scene.frame_end = 250; scene.frame_set(1)
scene.render.engine = 'CYCLES'
scene.render.resolution_percentage = 50
scene.render.dither_intensity = 0.0
scene.cycles.use_denoising = False
scene.cycles.samples = 128
scene.cycles.sampling_pattern = 'TABULATED_SOBOL'
scene.cycles.use_adaptive_sampling = False
scene.cycles.use_light_tree = False
scene.cycles.blur_glossy = 0.0
scene.cycles.sample_clamp_indirect = 0.0
scene.view_settings.view_transform = 'Standard'
bpy.context.view_layer.update()
